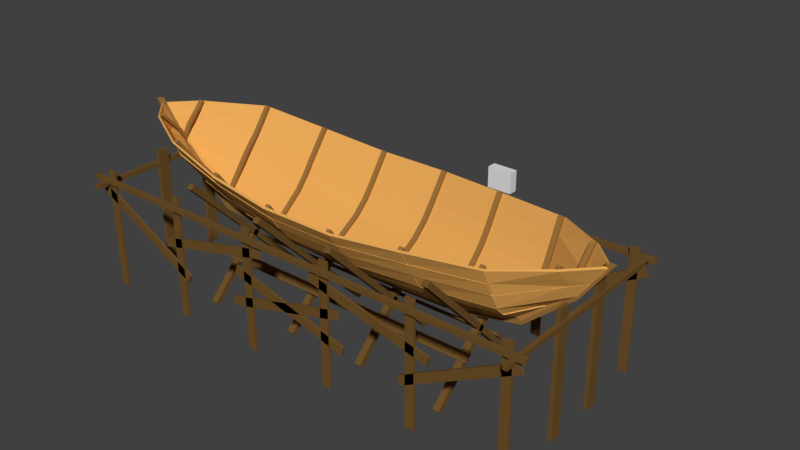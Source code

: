 # Source: ship.blend  (saved by Blender 2.78.0; exported with 4.5.12 LTS)
import bpy
from mathutils import Matrix  # noqa: F401  (used for matrix-valued properties, if any)

bpy.ops.wm.read_factory_settings(use_empty=True)
scene = bpy.context.scene
scene.name = 'Scene'

# ---- collections
col_collection_1 = bpy.data.collections.new('Collection 1'); scene.collection.children.link(col_collection_1)
col_collection_2 = bpy.data.collections.new('Collection 2'); scene.collection.children.link(col_collection_2)
col_collection_3 = bpy.data.collections.new('Collection 3'); scene.collection.children.link(col_collection_3)

# ---- materials (node trees are filled in below, after node groups)
mat_wooddark = bpy.data.materials.new('woodDark')
mat_wooddark.alpha_threshold = 0.0
mat_wooddark.diffuse_color = (0.1626, 0.08604, 0.02448, 1.0)
mat_wooddark.roughness = 0.5
mat_woodmid = bpy.data.materials.new('woodMid')
mat_woodmid.alpha_threshold = 0.0
mat_woodmid.diffuse_color = (0.3185, 0.1648, 0.04384, 1.0)
mat_woodmid.roughness = 0.5
mat_woodlight = bpy.data.materials.new('woodLight')
mat_woodlight.alpha_threshold = 0.0
mat_woodlight.diffuse_color = (0.8, 0.4048, 0.1004, 1.0)
mat_woodlight.roughness = 0.5

# ---- material node trees
mat_wooddark.use_nodes = True; mat_wooddark.node_tree.nodes.clear()
_N = mat_wooddark.node_tree.nodes; _L = mat_wooddark.node_tree.links
n0 = _N.new('ShaderNodeOutputMaterial'); n0.name = 'Material Output'; n0.location = (300, 300)
n1 = _N.new('ShaderNodeBsdfDiffuse'); n1.name = 'Diffuse BSDF'; n1.location = (10, 300)
n1.inputs[0].default_value = (0.1626, 0.08605, 0.02448, 1.0)
_L.new(n1.outputs[0], n0.inputs[0])
n0.is_active_output = True
mat_woodmid.use_nodes = True; mat_woodmid.node_tree.nodes.clear()
_N = mat_woodmid.node_tree.nodes; _L = mat_woodmid.node_tree.links
n0 = _N.new('ShaderNodeOutputMaterial'); n0.name = 'Material Output'; n0.location = (300, 300)
n1 = _N.new('ShaderNodeBsdfDiffuse'); n1.name = 'Diffuse BSDF'; n1.location = (10, 300)
n1.inputs[0].default_value = (0.3185, 0.1648, 0.04384, 1.0)
_L.new(n1.outputs[0], n0.inputs[0])
n0.is_active_output = True
mat_woodlight.use_nodes = True; mat_woodlight.node_tree.nodes.clear()
_N = mat_woodlight.node_tree.nodes; _L = mat_woodlight.node_tree.links
n0 = _N.new('ShaderNodeOutputMaterial'); n0.name = 'Material Output'; n0.location = (300, 300)
n1 = _N.new('ShaderNodeBsdfDiffuse'); n1.name = 'Diffuse BSDF'; n1.location = (10, 300)
n1.inputs[0].default_value = (0.8, 0.4048, 0.1004, 1.0)
_L.new(n1.outputs[0], n0.inputs[0])
n0.is_active_output = True

# ---- world
world_world = bpy.data.worlds.new('World'); scene.world = world_world
world_world.color = (0.05088, 0.05088, 0.05088)
world_world.use_sun_shadow = False
world_world.sun_shadow_jitter_overblur = 0.0
world_world.cycles.sampling_method = 'MANUAL'

# ---- meshes
me_cube_003 = bpy.data.meshes.new('Cube.003')
me_cube_003.from_pydata([(4.9, 1.975, 0.0), (4.9, 1.975, 2.7), (4.9, 2.025, 0.0), (4.9, 2.025, 2.7), (5.1, 1.975, 0.0), (5.1, 1.975, 2.7), (5.1, 2.025, 0.0), (5.1, 2.025, 2.7), (0.6569, 1.975, 2.352), (3.423, 1.975, 1.687), (0.6569, 2.025, 2.352), (3.423, 2.025, 1.687), (0.6093, 1.975, 2.157), (3.375, 1.975, 1.493), (0.6093, 2.025, 2.157), (3.375, 2.025, 1.493), (2.9, 1.975, 0.0), (2.9, 1.975, 2.7), (2.9, 2.025, 0.0), (2.9, 2.025, 2.7), (3.1, 1.975, 0.0), (3.1, 1.975, 2.7), (3.1, 2.025, 0.0), (3.1, 2.025, 2.7), (5.316, 2.025, 2.185), (2.807, 2.025, 0.8446), (5.316, 1.975, 2.185), (2.807, 1.975, 0.8446), (5.223, 2.025, 2.361), (2.713, 2.025, 1.021), (5.223, 1.975, 2.361), (2.713, 1.975, 1.021), (0.9, 1.975, 0.0), (0.9, 1.975, 2.7), (0.9, 2.025, 0.0), (0.9, 2.025, 2.7), (1.1, 1.975, 0.0), (1.1, 1.975, 2.7), (1.1, 2.025, 0.0), (1.1, 2.025, 2.7), (-1.456, 1.975, 1.054), (1.293, 1.975, 1.785), (-1.456, 2.025, 1.054), (1.293, 2.025, 1.785), (-1.406, 1.975, 0.8608), (1.344, 1.975, 1.592), (-1.406, 2.025, 0.8608), (1.344, 2.025, 1.592), (5.1, 2.312, 2.348), (5.1, 2.384e-07, 2.348), (5.1, 2.312, 2.448), (5.1, 2.384e-07, 2.448), (5.2, 2.312, 2.348), (5.2, 2.384e-07, 2.348), (5.2, 2.312, 2.448), (5.2, 2.384e-07, 2.448), (5.062, 0.4694, 0.0), (5.062, 0.4694, 2.7), (5.062, 0.7306, 0.0), (5.062, 0.7306, 2.7), (5.146, 0.4694, 0.0), (5.146, 0.4694, 2.7), (5.146, 0.7306, 0.0), (5.146, 0.7306, 2.7), (0.0, 2.031, 2.45), (5.406, 2.031, 2.45), (0.0, 2.031, 2.55), (5.406, 2.031, 2.55), (0.0, 2.131, 2.45), (5.406, 2.131, 2.45), (0.0, 2.131, 2.55), (5.406, 2.131, 2.55), (2.927, 1.166, -0.1347), (2.927, -1.638, 2.747), (2.927, 1.255, -0.04695), (2.927, -1.549, 2.835), (3.073, 1.166, -0.1347), (3.073, -1.638, 2.747), (3.073, 1.255, -0.04695), (3.073, -1.549, 2.835), (0.8393, 0.9767, -0.1347), (0.8393, -1.827, 2.747), (0.8393, 1.065, -0.04695), (0.8393, -1.738, 2.835), (0.9847, 0.9767, -0.1347), (0.9847, -1.827, 2.747), (0.9847, 1.065, -0.04695), (0.9847, -1.738, 2.835), (3.188e-24, 0.4062, 0.8159), (3.148, 0.4062, 0.8159), (3.188e-24, 0.4415, 0.8513), (3.148, 0.4415, 0.8513), (3.188e-24, 0.5476, 0.6745), (3.148, 0.5476, 0.6745), (3.188e-24, 0.5829, 0.7098), (3.148, 0.5829, 0.7098)], [], [(0, 1, 3, 2), (2, 3, 7, 6), (6, 7, 5, 4), (4, 5, 1, 0), (2, 6, 4, 0), (7, 3, 1, 5), (15, 11, 9, 13), (10, 11, 15, 14), (10, 14, 12, 8), (12, 13, 9, 8), (14, 15, 13, 12), (8, 9, 11, 10), (16, 17, 19, 18), (18, 19, 23, 22), (22, 23, 21, 20), (20, 21, 17, 16), (18, 22, 20, 16), (23, 19, 17, 21), (29, 25, 27, 31), (29, 28, 24, 25), (31, 30, 28, 29), (27, 26, 30, 31), (24, 28, 30, 26), (25, 24, 26, 27), (32, 33, 35, 34), (34, 35, 39, 38), (38, 39, 37, 36), (36, 37, 33, 32), (34, 38, 36, 32), (39, 35, 33, 37), (47, 43, 41, 45), (42, 43, 47, 46), (42, 46, 44, 40), (44, 45, 41, 40), (46, 47, 45, 44), (40, 41, 43, 42), (48, 49, 51, 50), (50, 51, 55, 54), (54, 55, 53, 52), (52, 53, 49, 48), (50, 54, 52, 48), (55, 51, 49, 53), (56, 57, 59, 58), (58, 59, 63, 62), (62, 63, 61, 60), (60, 61, 57, 56), (58, 62, 60, 56), (63, 59, 57, 61), (64, 65, 67, 66), (66, 67, 71, 70), (70, 71, 69, 68), (68, 69, 65, 64), (66, 70, 68, 64), (71, 67, 65, 69), (72, 73, 75, 74), (74, 75, 79, 78), (78, 79, 77, 76), (76, 77, 73, 72), (74, 78, 76, 72), (79, 75, 73, 77), (80, 81, 83, 82), (82, 83, 87, 86), (86, 87, 85, 84), (84, 85, 81, 80), (82, 86, 84, 80), (87, 83, 81, 85), (88, 89, 91, 90), (90, 91, 95, 94), (94, 95, 93, 92), (92, 93, 89, 88), (90, 94, 92, 88), (95, 91, 89, 93)])
_uv = me_cube_003.uv_layers.new(name='UVMap')
_uv.uv.foreach_set('vector', [0.0, 0.0, 1.0, 0.0, 1.0, 1.0, 0.0, 1.0, 0.0, 0.0, 1.0, 0.0, 1.0, 1.0, 0.0, 1.0, 0.0, 0.0, 1.0, 0.0, 1.0, 1.0, 0.0, 1.0, 0.0, 0.0, 1.0, 0.0, 1.0, 1.0, 0.0, 1.0, 0.0, 0.0, 1.0, 0.0, 1.0, 1.0, 0.0, 1.0, 0.0, 0.0, 1.0, 0.0, 1.0, 1.0, 0.0, 1.0, 0.0, 0.0, 1.0, 0.0, 1.0, 1.0, 0.0, 1.0, 0.0, 0.0, 1.0, 0.0, 1.0, 1.0, 0.0, 1.0, 0.0, 0.0, 1.0, 0.0, 1.0, 1.0, 0.0, 1.0, 0.0, 0.0, 1.0, 0.0, 1.0, 1.0, 0.0, 1.0, 0.0, 0.0, 1.0, 0.0, 1.0, 1.0, 0.0, 1.0, 0.0, 0.0, 1.0, 0.0, 1.0, 1.0, 0.0, 1.0, 0.0, 0.0, 1.0, 0.0, 1.0, 1.0, 0.0, 1.0, 0.0, 0.0, 1.0, 0.0, 1.0, 1.0, 0.0, 1.0, 0.0, 0.0, 1.0, 0.0, 1.0, 1.0, 0.0, 1.0, 0.0, 0.0, 1.0, 0.0, 1.0, 1.0, 0.0, 1.0, 0.0, 0.0, 1.0, 0.0, 1.0, 1.0, 0.0, 1.0, 0.0, 0.0, 1.0, 0.0, 1.0, 1.0, 0.0, 1.0, 0.0, 0.0, 1.0, 0.0, 1.0, 1.0, 0.0, 1.0, 0.0, 0.0, 1.0, 0.0, 1.0, 1.0, 0.0, 1.0, 0.0, 0.0, 1.0, 0.0, 1.0, 1.0, 0.0, 1.0, 0.0, 0.0, 1.0, 0.0, 1.0, 1.0, 0.0, 1.0, 0.0, 0.0, 1.0, 0.0, 1.0, 1.0, 0.0, 1.0, 0.0, 0.0, 1.0, 0.0, 1.0, 1.0, 0.0, 1.0, 0.0, 0.0, 1.0, 0.0, 1.0, 1.0, 0.0, 1.0, 0.0, 0.0, 1.0, 0.0, 1.0, 1.0, 0.0, 1.0, 0.0, 0.0, 1.0, 0.0, 1.0, 1.0, 0.0, 1.0, 0.0, 0.0, 1.0, 0.0, 1.0, 1.0, 0.0, 1.0, 0.0, 0.0, 1.0, 0.0, 1.0, 1.0, 0.0, 1.0, 0.0, 0.0, 1.0, 0.0, 1.0, 1.0, 0.0, 1.0, 0.0, 0.0, 1.0, 0.0, 1.0, 1.0, 0.0, 1.0, 0.0, 0.0, 1.0, 0.0, 1.0, 1.0, 0.0, 1.0, 0.0, 0.0, 1.0, 0.0, 1.0, 1.0, 0.0, 1.0, 0.0, 0.0, 1.0, 0.0, 1.0, 1.0, 0.0, 1.0, 0.0, 0.0, 1.0, 0.0, 1.0, 1.0, 0.0, 1.0, 0.0, 0.0, 1.0, 0.0, 1.0, 1.0, 0.0, 1.0, 0.0, 0.0, 1.0, 0.0, 1.0, 1.0, 0.0, 1.0, 0.0, 0.0, 1.0, 0.0, 1.0, 1.0, 0.0, 1.0, 0.0, 0.0, 1.0, 0.0, 1.0, 1.0, 0.0, 1.0, 0.0, 0.0, 1.0, 0.0, 1.0, 1.0, 0.0, 1.0, 0.0, 0.0, 1.0, 0.0, 1.0, 1.0, 0.0, 1.0, 0.0, 0.0, 1.0, 0.0, 1.0, 1.0, 0.0, 1.0, 0.0, 0.0, 1.0, 0.0, 1.0, 1.0, 0.0, 1.0, 0.0, 0.0, 1.0, 0.0, 1.0, 1.0, 0.0, 1.0, 0.0, 0.0, 1.0, 0.0, 1.0, 1.0, 0.0, 1.0, 0.0, 0.0, 1.0, 0.0, 1.0, 1.0, 0.0, 1.0, 0.0, 0.0, 1.0, 0.0, 1.0, 1.0, 0.0, 1.0, 0.0, 0.0, 1.0, 0.0, 1.0, 1.0, 0.0, 1.0, 0.0, 0.0, 1.0, 0.0, 1.0, 1.0, 0.0, 1.0, 0.0, 0.0, 1.0, 0.0, 1.0, 1.0, 0.0, 1.0, 0.0, 0.0, 1.0, 0.0, 1.0, 1.0, 0.0, 1.0, 0.0, 0.0, 1.0, 0.0, 1.0, 1.0, 0.0, 1.0, 0.0, 0.0, 1.0, 0.0, 1.0, 1.0, 0.0, 1.0, 0.0, 0.0, 1.0, 0.0, 1.0, 1.0, 0.0, 1.0, 0.0, 0.0, 1.0, 0.0, 1.0, 1.0, 0.0, 1.0, 0.0, 0.0, 1.0, 0.0, 1.0, 1.0, 0.0, 1.0, 0.0, 0.0, 1.0, 0.0, 1.0, 1.0, 0.0, 1.0, 0.0, 0.0, 1.0, 0.0, 1.0, 1.0, 0.0, 1.0, 0.0, 0.0, 1.0, 0.0, 1.0, 1.0, 0.0, 1.0, 0.0, 0.0, 1.0, 0.0, 1.0, 1.0, 0.0, 1.0, 0.0, 0.0, 1.0, 0.0, 1.0, 1.0, 0.0, 1.0, 0.0, 0.0, 1.0, 0.0, 1.0, 1.0, 0.0, 1.0, 0.0, 0.0, 1.0, 0.0, 1.0, 1.0, 0.0, 1.0, 0.0, 0.0, 1.0, 0.0, 1.0, 1.0, 0.0, 1.0, 0.0, 0.0, 1.0, 0.0, 1.0, 1.0, 0.0, 1.0, 0.0, 0.0, 1.0, 0.0, 1.0, 1.0, 0.0, 1.0, 0.0, 0.0, 1.0, 0.0, 1.0, 1.0, 0.0, 1.0, 0.0, 0.0, 1.0, 0.0, 1.0, 1.0, 0.0, 1.0, 0.0, 0.0, 1.0, 0.0, 1.0, 1.0, 0.0, 1.0, 0.0, 0.0, 1.0, 0.0, 1.0, 1.0, 0.0, 1.0, 0.0, 0.0, 1.0, 0.0, 1.0, 1.0, 0.0, 1.0, 0.0, 0.0, 1.0, 0.0, 1.0, 1.0, 0.0, 1.0])
me_cube_003.materials.append(mat_wooddark)
me_cube_003.use_remesh_preserve_volume = False
me_cube_003.use_remesh_preserve_attributes = False
me_cube_003.use_mirror_vertex_groups = False
me_cube_003.update()
me_cube_002 = bpy.data.meshes.new('Cube.002')
me_cube_002.from_pydata([(-1.0, -1.0, -1.0), (-1.0, -1.0, 1.0), (-1.0, 1.0, -1.0), (-1.0, 1.0, 1.0), (1.0, -1.0, -1.0), (1.0, -1.0, 1.0), (1.0, 1.0, -1.0), (1.0, 1.0, 1.0)], [], [(0, 1, 3, 2), (2, 3, 7, 6), (6, 7, 5, 4), (4, 5, 1, 0), (2, 6, 4, 0), (7, 3, 1, 5)])
me_cube_002.use_remesh_preserve_volume = False
me_cube_002.use_remesh_preserve_attributes = False
me_cube_002.use_mirror_vertex_groups = False
me_cube_002.update()
me_cube_001 = bpy.data.meshes.new('Cube.001')
me_cube_001.from_pydata([(-1.0, -1.0, -1.0), (-1.0, -1.0, 1.0), (-1.0, 1.0, -1.0), (-1.0, 1.0, 1.0), (1.0, -1.0, -1.0), (1.0, -1.0, 1.0), (1.0, 1.0, -1.0), (1.0, 1.0, 1.0)], [], [(0, 1, 3, 2), (2, 3, 7, 6), (6, 7, 5, 4), (4, 5, 1, 0), (2, 6, 4, 0), (7, 3, 1, 5)])
me_cube_001.use_remesh_preserve_volume = False
me_cube_001.use_remesh_preserve_attributes = False
me_cube_001.use_mirror_vertex_groups = False
me_cube_001.update()
me_plane_003 = bpy.data.meshes.new('Plane.003')
me_plane_003.from_pydata([(-5.665, -0.05, 3.872), (-2.175, -0.05, 1.668), (-3.608, -0.05, 1.816), (-0.5914, -0.05, 1.592), (1.064, -0.05, 1.587), (2.611, -0.05, 1.623), (4.132, -0.05, 1.934), (5.845, -0.05, 3.72), (-4.951, -0.05, 2.928), (5.227, -0.05, 2.874), (-5.542, -0.05, 3.872), (-2.138, -0.05, 1.746), (-3.546, -0.05, 1.894), (-0.5812, -0.05, 1.67), (1.046, -0.05, 1.665), (2.567, -0.05, 1.701), (4.061, -0.05, 2.012), (5.704, -0.05, 3.722), (-4.865, -0.05, 3.006), (5.139, -0.05, 2.952), (-5.665, 0.05, 3.872), (-2.175, 0.05, 1.668), (-3.608, 0.05, 1.816), (-0.5914, 0.05, 1.592), (1.064, 0.05, 1.587), (2.611, 0.05, 1.623), (4.132, 0.05, 1.934), (5.845, 0.05, 3.72), (-4.951, 0.05, 2.928), (5.227, 0.05, 2.874), (-5.542, 0.05, 3.872), (-2.117, 0.05, 1.749), (-3.538, 0.05, 1.936), (-0.5812, 0.05, 1.67), (1.046, 0.05, 1.665), (2.517, 0.05, 1.736), (4.02, 0.05, 2.055), (5.704, 0.05, 3.722), (-4.844, 0.05, 3.032), (5.139, 0.05, 2.952)], [], [(4, 14, 13, 3), (1, 11, 12, 2), (2, 12, 18, 8), (5, 15, 14, 4), (8, 18, 10, 0), (6, 9, 19, 16), (6, 16, 15, 5), (3, 13, 11, 1), (9, 7, 17, 19), (24, 23, 33, 34), (21, 22, 32, 31), (22, 28, 38, 32), (25, 24, 34, 35), (28, 20, 30, 38), (26, 36, 39, 29), (26, 25, 35, 36), (23, 21, 31, 33), (29, 39, 37, 27), (9, 29, 27, 7), (15, 16, 36, 35), (2, 8, 28, 22), (1, 2, 22, 21), (17, 37, 39, 19), (6, 26, 29, 9), (8, 0, 20, 28), (18, 12, 32, 38), (12, 11, 31, 32), (0, 10, 30, 20), (3, 1, 21, 23), (19, 39, 36, 16), (10, 18, 38, 30), (4, 3, 23, 24), (11, 13, 33, 31), (5, 4, 24, 25), (13, 14, 34, 33), (7, 27, 37, 17), (6, 5, 25, 26), (14, 15, 35, 34)])
_uv = me_plane_003.uv_layers.new(name='UVMap')
_uv.uv.foreach_set('vector', [0.0, 0.0, 1.0, 0.0, 1.0, 1.0, 0.0, 1.0, 0.0, 0.0, 1.0, 0.0, 1.0, 1.0, 0.0, 1.0, 0.0, 0.0, 1.0, 0.0, 1.0, 1.0, 0.0, 1.0, 0.0, 0.0, 1.0, 0.0, 1.0, 1.0, 0.0, 1.0, 0.0, 0.0, 1.0, 0.0, 1.0, 1.0, 0.0, 1.0, 0.0, 0.0, 1.0, 0.0, 1.0, 1.0, 0.0, 1.0, 0.0, 0.0, 1.0, 0.0, 1.0, 1.0, 0.0, 1.0, 0.0, 0.0, 1.0, 0.0, 1.0, 1.0, 0.0, 1.0, 0.0, 0.0, 1.0, 0.0, 1.0, 1.0, 0.0, 1.0, 0.0, 0.0, 1.0, 0.0, 1.0, 1.0, 0.0, 1.0, 0.0, 0.0, 1.0, 0.0, 1.0, 1.0, 0.0, 1.0, 0.0, 0.0, 1.0, 0.0, 1.0, 1.0, 0.0, 1.0, 0.0, 0.0, 1.0, 0.0, 1.0, 1.0, 0.0, 1.0, 0.0, 0.0, 1.0, 0.0, 1.0, 1.0, 0.0, 1.0, 0.0, 0.0, 1.0, 0.0, 1.0, 1.0, 0.0, 1.0, 0.0, 0.0, 1.0, 0.0, 1.0, 1.0, 0.0, 1.0, 0.0, 0.0, 1.0, 0.0, 1.0, 1.0, 0.0, 1.0, 0.0, 0.0, 1.0, 0.0, 1.0, 1.0, 0.0, 1.0, 0.0, 0.0, 1.0, 0.0, 1.0, 1.0, 0.0, 1.0, 0.0, 0.0, 1.0, 0.0, 1.0, 1.0, 0.0, 1.0, 0.0, 0.0, 1.0, 0.0, 1.0, 1.0, 0.0, 1.0, 0.0, 0.0, 1.0, 0.0, 1.0, 1.0, 0.0, 1.0, 0.0, 0.0, 1.0, 0.0, 1.0, 1.0, 0.0, 1.0, 0.0, 0.0, 1.0, 0.0, 1.0, 1.0, 0.0, 1.0, 0.0, 0.0, 1.0, 0.0, 1.0, 1.0, 0.0, 1.0, 0.0, 0.0, 1.0, 0.0, 1.0, 1.0, 0.0, 1.0, 0.0, 0.0, 1.0, 0.0, 1.0, 1.0, 0.0, 1.0, 0.0, 0.0, 1.0, 0.0, 1.0, 1.0, 0.0, 1.0, 0.0, 0.0, 1.0, 0.0, 1.0, 1.0, 0.0, 1.0, 0.0, 0.0, 1.0, 0.0, 1.0, 1.0, 0.0, 1.0, 0.0, 0.0, 1.0, 0.0, 1.0, 1.0, 0.0, 1.0, 0.0, 0.0, 1.0, 0.0, 1.0, 1.0, 0.0, 1.0, 0.0, 0.0, 1.0, 0.0, 1.0, 1.0, 0.0, 1.0, 0.0, 0.0, 1.0, 0.0, 1.0, 1.0, 0.0, 1.0, 0.0, 0.0, 1.0, 0.0, 1.0, 1.0, 0.0, 1.0, 0.0, 0.0, 1.0, 0.0, 1.0, 1.0, 0.0, 1.0, 0.0, 0.0, 1.0, 0.0, 1.0, 1.0, 0.0, 1.0, 0.0, 0.0, 1.0, 0.0, 1.0, 1.0, 0.0, 1.0])
me_plane_003.materials.append(mat_woodmid)
me_plane_003.use_remesh_preserve_volume = False
me_plane_003.use_remesh_preserve_attributes = False
me_plane_003.use_mirror_vertex_groups = False
me_plane_003.update()
me_plane_001 = bpy.data.meshes.new('Plane.001')
me_plane_001.from_pydata([(-3.6, 0.7664, 3.107), (-2.154, 0.9417, 2.703), (-2.154, 0.6952, 2.409), (-3.6, 0.6018, 2.919), (-5.519, 0.0, 3.792), (-3.6, 0.1128, 2.268), (-2.154, 0.2467, 2.04), (-2.154, 0.0, 1.672), (-3.6, 0.0, 1.858), (-3.6, 0.8973, 3.246), (-2.154, 1.15, 3.006), (-3.6, 1.306, 3.791), (-2.154, 1.572, 3.567), (-0.5914, 1.077, 2.546), (-0.5914, 0.7793, 2.267), (-0.5914, 0.2188, 1.925), (-0.5914, 0.0, 1.612), (-0.5914, 1.312, 2.856), (-0.5914, 1.699, 3.418), (1.064, 1.083, 2.547), (1.064, 0.7836, 2.267), (1.064, 0.2201, 1.926), (1.064, 0.0, 1.613), (1.064, 1.319, 2.856), (1.064, 1.709, 3.418), (2.561, 0.9462, 2.576), (2.561, 0.6849, 2.289), (2.561, 0.2053, 1.957), (2.561, 0.0, 1.659), (2.561, 1.153, 2.895), (2.561, 1.493, 3.492), (4.091, 0.7826, 2.643), (4.091, 0.5665, 2.426), (4.091, 0.1698, 2.204), (4.091, 0.0, 1.978), (4.091, 0.9538, 2.97), (4.091, 1.235, 3.575), (5.729, 0.0, 3.68), (-4.93, 0.2297, 3.428), (-4.93, 0.1528, 3.338), (-4.93, 0.01425, 3.1), (-4.93, 0.0, 2.954), (-4.93, 0.3521, 3.552), (-4.93, 0.5839, 3.801), (5.139, 0.1528, 3.213), (5.139, 0.2297, 3.3), (5.139, 0.01425, 2.992), (5.139, 0.0, 2.874), (5.139, 0.3521, 3.42), (5.139, 0.5839, 3.665), (-3.5, 0.7664, 3.107), (-2.054, 0.9417, 2.703), (-2.054, 0.6952, 2.409), (-3.5, 0.6018, 2.919), (-5.419, 0.0, 3.792), (-3.5, 0.1128, 2.268), (-2.054, 0.2467, 2.04), (-2.054, 0.0, 1.672), (-3.5, 0.0, 1.858), (-3.5, 0.8973, 3.246), (-2.054, 1.15, 3.006), (-3.5, 1.306, 3.791), (-2.054, 1.572, 3.567), (-0.4914, 1.077, 2.546), (-0.4914, 0.7793, 2.267), (-0.4914, 0.2188, 1.925), (-0.4914, 0.0, 1.612), (-0.4914, 1.312, 2.856), (-0.4914, 1.699, 3.418), (0.9645, 1.083, 2.547), (0.9645, 0.7836, 2.267), (0.9645, 0.2201, 1.926), (0.9645, 0.0, 1.613), (0.9645, 1.319, 2.856), (0.9645, 1.709, 3.418), (2.461, 0.9462, 2.576), (2.461, 0.6849, 2.289), (2.461, 0.2053, 1.957), (2.461, 0.0, 1.659), (2.461, 1.153, 2.895), (2.461, 1.493, 3.492), (3.991, 0.7826, 2.643), (3.991, 0.5665, 2.426), (3.991, 0.1698, 2.204), (3.991, 0.0, 1.978), (3.991, 0.9538, 2.97), (3.991, 1.235, 3.575), (5.629, 0.0, 3.68), (-4.83, 0.2297, 3.428), (-4.83, 0.1528, 3.338), (-4.83, 0.01425, 3.1), (-4.83, 0.0, 2.954), (-4.83, 0.3521, 3.552), (-4.83, 0.5839, 3.801), (5.039, 0.1528, 3.213), (5.039, 0.2297, 3.3), (5.039, 0.01425, 2.992), (5.039, 0.0, 2.874), (5.039, 0.3521, 3.42), (5.039, 0.5839, 3.665), (-3.6, 0.7156, 3.147), (-2.154, 0.8909, 2.742), (-2.154, 0.6444, 2.449), (-3.6, 0.551, 2.959), (-5.519, 0.0, 3.832), (-3.6, 0.06203, 2.307), (-2.154, 0.196, 2.079), (-2.154, 0.0, 1.767), (-3.6, 0.0, 2.072), (-3.6, 0.8465, 3.285), (-2.154, 1.1, 3.046), (-3.6, 1.255, 3.83), (-2.154, 1.521, 3.607), (-0.5914, 1.026, 2.586), (-0.5914, 0.7285, 2.307), (-0.5914, 0.1681, 1.965), (-0.5914, 0.0, 1.708), (-0.5914, 1.261, 2.895), (-0.5914, 1.649, 3.458), (1.064, 1.032, 2.586), (1.064, 0.7329, 2.307), (1.064, 0.1693, 1.965), (1.064, 0.0, 1.715), (1.064, 1.269, 2.895), (1.064, 1.658, 3.458), (2.561, 0.8954, 2.616), (2.561, 0.6341, 2.329), (2.561, 0.1546, 1.997), (2.561, 0.0, 1.761), (2.561, 1.102, 2.935), (2.561, 1.443, 3.531), (4.091, 0.7318, 2.683), (4.091, 0.5157, 2.466), (4.091, 0.1191, 2.244), (4.091, 0.0, 2.072), (4.091, 0.903, 3.01), (4.091, 1.184, 3.615), (5.729, 0.0, 3.72), (-4.93, 0.1789, 3.467), (-4.93, 0.102, 3.378), (-4.93, 0.0, 3.185), (-4.93, 0.0, 2.994), (-4.93, 0.3013, 3.592), (-4.93, 0.5332, 3.841), (5.139, 0.102, 3.253), (5.139, 0.1789, 3.339), (5.139, 0.0, 3.032), (5.139, 0.0, 2.914), (5.139, 0.3013, 3.46), (5.139, 0.5332, 3.704), (-3.5, 0.7156, 3.147), (-2.054, 0.8909, 2.742), (-2.054, 0.6444, 2.449), (-3.5, 0.551, 2.959), (-5.419, 0.0, 3.832), (-3.5, 0.06203, 2.307), (-2.054, 0.196, 2.079), (-2.054, 0.0, 1.767), (-3.5, 0.0, 2.072), (-3.5, 0.8465, 3.285), (-2.054, 1.1, 3.046), (-3.5, 1.255, 3.83), (-2.054, 1.521, 3.607), (-0.4914, 1.026, 2.586), (-0.4914, 0.7285, 2.307), (-0.4914, 0.1681, 1.965), (-0.4914, 0.0, 1.708), (-0.4914, 1.261, 2.895), (-0.4914, 1.649, 3.458), (0.9645, 1.032, 2.586), (0.9645, 0.7329, 2.307), (0.9645, 0.1693, 1.965), (0.9645, 0.0, 1.715), (0.9645, 1.269, 2.895), (0.9645, 1.658, 3.458), (2.461, 0.8954, 2.616), (2.461, 0.6341, 2.329), (2.461, 0.1546, 1.997), (2.461, 0.0, 1.761), (2.461, 1.102, 2.935), (2.461, 1.443, 3.531), (3.991, 0.7318, 2.683), (3.991, 0.5157, 2.466), (3.991, 0.1191, 2.244), (3.991, 0.0, 2.072), (3.991, 0.903, 3.01), (3.991, 1.184, 3.615), (5.629, 0.0, 3.72), (-4.83, 0.1789, 3.467), (-4.83, 0.102, 3.378), (-4.83, 0.0, 3.185), (-4.83, 0.0, 2.994), (-4.83, 0.3013, 3.592), (-4.83, 0.5332, 3.841), (5.039, 0.102, 3.253), (5.039, 0.1789, 3.339), (5.039, 0.0, 3.032), (5.039, 0.0, 2.914), (5.039, 0.3013, 3.46), (5.039, 0.5332, 3.704)], [], [(44, 94, 95, 45), (29, 25, 75, 79), (1, 51, 52, 2), (47, 97, 96, 46), (26, 27, 77, 76), (13, 63, 64, 14), (45, 95, 98, 48), (30, 29, 79, 80), (15, 65, 66, 16), (46, 96, 94, 44), (31, 32, 82, 81), (17, 67, 63, 13), (48, 98, 99, 49), (33, 34, 84, 83), (14, 64, 65, 15), (11, 61, 59, 9), (35, 31, 81, 85), (18, 68, 67, 17), (12, 62, 60, 10), (32, 33, 83, 82), (19, 20, 70, 69), (9, 59, 50, 0), (36, 35, 85, 86), (21, 22, 72, 71), (10, 60, 51, 1), (38, 88, 89, 39), (23, 19, 69, 73), (3, 53, 55, 5), (40, 90, 91, 41), (20, 21, 71, 70), (2, 52, 56, 6), (42, 92, 88, 38), (24, 23, 73, 74), (5, 55, 58, 8), (39, 89, 90, 40), (25, 26, 76, 75), (6, 56, 57, 7), (43, 93, 92, 42), (27, 28, 78, 77), (0, 50, 53, 3), (144, 145, 195, 194), (129, 179, 175, 125), (101, 102, 152, 151), (147, 146, 196, 197), (126, 176, 177, 127), (113, 114, 164, 163), (145, 148, 198, 195), (130, 180, 179, 129), (115, 116, 166, 165), (146, 144, 194, 196), (131, 181, 182, 132), (117, 113, 163, 167), (148, 149, 199, 198), (133, 183, 184, 134), (114, 115, 165, 164), (111, 109, 159, 161), (135, 185, 181, 131), (118, 117, 167, 168), (112, 110, 160, 162), (132, 182, 183, 133), (119, 169, 170, 120), (109, 100, 150, 159), (136, 186, 185, 135), (121, 171, 172, 122), (110, 101, 151, 160), (138, 139, 189, 188), (123, 173, 169, 119), (103, 105, 155, 153), (140, 141, 191, 190), (120, 170, 171, 121), (102, 106, 156, 152), (142, 138, 188, 192), (124, 174, 173, 123), (105, 108, 158, 155), (139, 140, 190, 189), (125, 175, 176, 126), (106, 107, 157, 156), (143, 142, 192, 193), (127, 177, 178, 128), (100, 103, 153, 150), (45, 145, 144, 44), (2, 102, 101, 1), (75, 175, 179, 79), (46, 146, 147, 47), (14, 114, 113, 13), (77, 177, 176, 76), (48, 148, 145, 45), (16, 116, 115, 15), (79, 179, 180, 80), (44, 144, 146, 46), (13, 113, 117, 17), (82, 182, 181, 81), (49, 149, 148, 48), (15, 115, 114, 14), (84, 184, 183, 83), (61, 161, 159, 59), (17, 117, 118, 18), (80, 180, 130, 30), (81, 181, 185, 85), (62, 162, 160, 60), (19, 119, 120, 20), (83, 183, 182, 82), (59, 159, 150, 50), (21, 121, 122, 22), (85, 185, 186, 86), (60, 160, 151, 51), (23, 123, 119, 19), (88, 188, 189, 89), (53, 153, 155, 55), (20, 120, 121, 21), (74, 174, 124, 24), (90, 190, 191, 91), (52, 152, 156, 56), (24, 124, 123, 23), (92, 192, 188, 88), (55, 155, 158, 58), (25, 125, 126, 26), (99, 199, 149, 49), (89, 189, 190, 90), (56, 156, 157, 57), (27, 127, 128, 28), (43, 143, 193, 93), (93, 193, 192, 92), (50, 150, 153, 53), (29, 129, 125, 25), (94, 194, 195, 95), (51, 151, 152, 52), (26, 126, 127, 27), (37, 87, 187, 137), (97, 197, 196, 96), (63, 163, 164, 64), (30, 130, 129, 29), (4, 54, 154, 104), (11, 111, 161, 61), (95, 195, 198, 98), (65, 165, 166, 66), (31, 131, 132, 32), (96, 196, 194, 94), (67, 167, 163, 63), (33, 133, 134, 34), (9, 109, 111, 11), (18, 118, 168, 68), (98, 198, 199, 99), (64, 164, 165, 65), (35, 135, 131, 31), (10, 110, 112, 12), (68, 168, 167, 67), (32, 132, 133, 33), (0, 100, 109, 9), (12, 112, 162, 62), (70, 170, 169, 69), (36, 136, 135, 35), (1, 101, 110, 10), (72, 172, 171, 71), (39, 139, 138, 38), (5, 105, 103, 3), (69, 169, 173, 73), (41, 141, 140, 40), (6, 106, 102, 2), (71, 171, 170, 70), (38, 138, 142, 42), (8, 108, 105, 5), (86, 186, 136, 36), (73, 173, 174, 74), (40, 140, 139, 39), (7, 107, 106, 6), (76, 176, 175, 75), (42, 142, 143, 43), (3, 103, 100, 0), (78, 178, 177, 77)])
_uv = me_plane_001.uv_layers.new(name='UVMap')
_uv.uv.foreach_set('vector', [0.3462, 0.1862, 0.349, 0.1865, 0.3467, 0.2086, 0.3451, 0.2085, 0.1904, 0.6076, 0.1854, 0.4983, 0.1898, 0.4981, 0.1967, 0.6073, 0.2533, 0.5264, 0.2489, 0.5266, 0.2434, 0.4192, 0.2492, 0.419, 0.3623, 0.0001757, 0.3937, 0.04352, 0.3635, 0.09408, 0.3467, 0.08669, 0.1784, 0.3858, 0.1647, 0.1301, 0.1702, 0.1296, 0.1845, 0.3855, 0.1065, 0.5573, 0.1019, 0.557, 0.1072, 0.4396, 0.1137, 0.44, 0.3451, 0.2085, 0.3467, 0.2086, 0.3446, 0.2467, 0.341, 0.2467, 0.2052, 0.9554, 0.1904, 0.6076, 0.1967, 0.6073, 0.2131, 0.9502, 0.1299, 0.1347, 0.1237, 0.1342, 0.1339, 0.0001757, 0.1466, 0.01756, 0.3467, 0.08669, 0.3635, 0.09408, 0.349, 0.1865, 0.3462, 0.1862, 0.4034, 0.3496, 0.4035, 0.2731, 0.4085, 0.2731, 0.4075, 0.3496, 0.1014, 0.6652, 0.09533, 0.6649, 0.1019, 0.557, 0.1065, 0.5573, 0.341, 0.2467, 0.3446, 0.2467, 0.3335, 0.3632, 0.3282, 0.3696, 0.4045, 0.1003, 0.4079, 0.0001757, 0.4232, 0.02109, 0.4099, 0.1008, 0.1137, 0.44, 0.1072, 0.4396, 0.1237, 0.1342, 0.1299, 0.1347, 0.3279, 0.9711, 0.3214, 0.9671, 0.314, 0.6746, 0.3186, 0.6745, 0.4012, 0.4614, 0.4034, 0.3496, 0.4075, 0.3496, 0.408, 0.4614, 0.08192, 0.9805, 0.07461, 0.9846, 0.09533, 0.6649, 0.1014, 0.6652, 0.2784, 0.975, 0.2709, 0.9707, 0.2526, 0.6274, 0.2588, 0.6272, 0.4035, 0.2731, 0.4045, 0.1003, 0.4099, 0.1008, 0.4085, 0.2731, 0.0413, 0.5597, 0.03374, 0.4414, 0.04025, 0.441, 0.04585, 0.5594, 0.3186, 0.6745, 0.314, 0.6746, 0.3147, 0.6471, 0.3168, 0.6471, 0.394, 0.821, 0.4012, 0.4614, 0.408, 0.4614, 0.4034, 0.8159, 0.01682, 0.1329, 0.0001757, 0.01769, 0.01251, 0.0001757, 0.02283, 0.1324, 0.2588, 0.6272, 0.2526, 0.6274, 0.2489, 0.5266, 0.2533, 0.5264, 0.4717, 0.2114, 0.4703, 0.2114, 0.4687, 0.1901, 0.4698, 0.19, 0.04659, 0.6683, 0.0413, 0.5597, 0.04585, 0.5594, 0.05274, 0.668, 0.3178, 0.6019, 0.3121, 0.602, 0.3047, 0.1777, 0.3104, 0.1776, 0.4703, 0.09776, 0.4541, 0.1036, 0.4236, 0.03703, 0.4543, 0.0001757, 0.03374, 0.4414, 0.01682, 0.1329, 0.02283, 0.1324, 0.04025, 0.441, 0.2492, 0.419, 0.2434, 0.4192, 0.2327, 0.176, 0.2382, 0.1757, 0.4758, 0.2485, 0.4722, 0.2485, 0.4703, 0.2114, 0.4717, 0.2114, 0.06693, 0.9854, 0.04659, 0.6683, 0.05274, 0.668, 0.07426, 0.9895, 0.3104, 0.1776, 0.3047, 0.1777, 0.2788, 0.01913, 0.3043, 0.0001757, 0.4698, 0.19, 0.4687, 0.1901, 0.4541, 0.1036, 0.4703, 0.09776, 0.1854, 0.4983, 0.1784, 0.3858, 0.1845, 0.3855, 0.1898, 0.4981, 0.2382, 0.1757, 0.2327, 0.176, 0.2137, 0.01757, 0.2276, 0.0001757, 0.4881, 0.3671, 0.483, 0.3612, 0.4722, 0.2485, 0.4758, 0.2485, 0.1647, 0.1301, 0.147, 0.0191, 0.1603, 0.0001757, 0.1702, 0.1296, 0.3168, 0.6471, 0.3147, 0.6471, 0.3121, 0.602, 0.3178, 0.6019, 0.3491, 0.1869, 0.3468, 0.2075, 0.3453, 0.2073, 0.3463, 0.1867, 0.1972, 0.6105, 0.1904, 0.6108, 0.1853, 0.4984, 0.1899, 0.4981, 0.2489, 0.5267, 0.2432, 0.416, 0.2492, 0.4157, 0.2533, 0.5265, 0.3626, 0.05679, 0.3599, 0.1019, 0.3515, 0.1029, 0.3623, 0.06754, 0.1844, 0.3806, 0.178, 0.381, 0.164, 0.1254, 0.1697, 0.1252, 0.1019, 0.5557, 0.1073, 0.4329, 0.1143, 0.4333, 0.1066, 0.5559, 0.3468, 0.2075, 0.3449, 0.2452, 0.3414, 0.2445, 0.3453, 0.2073, 0.2133, 0.9674, 0.2092, 0.956, 0.1904, 0.6108, 0.1972, 0.6105, 0.1243, 0.1288, 0.1339, 0.04899, 0.1353, 0.04449, 0.1305, 0.1291, 0.3599, 0.1019, 0.3491, 0.1869, 0.3463, 0.1867, 0.3515, 0.1029, 0.4076, 0.3503, 0.4033, 0.3503, 0.4032, 0.2674, 0.4088, 0.2675, 0.09523, 0.6659, 0.1019, 0.5557, 0.1066, 0.5559, 0.1016, 0.6663, 0.3449, 0.2452, 0.3323, 0.3819, 0.3313, 0.3652, 0.3414, 0.2445, 0.4097, 0.09484, 0.4056, 0.09521, 0.4111, 0.05258, 0.4079, 0.04664, 0.1073, 0.4329, 0.1243, 0.1288, 0.1305, 0.1291, 0.1143, 0.4333, 0.3217, 0.9799, 0.3139, 0.6745, 0.3185, 0.6744, 0.325, 0.9697, 0.4084, 0.4672, 0.4008, 0.4671, 0.4033, 0.3503, 0.4076, 0.3503, 0.07791, 0.984, 0.09523, 0.6659, 0.1016, 0.6663, 0.08085, 0.9949, 0.2716, 0.9848, 0.2524, 0.6284, 0.2589, 0.628, 0.2751, 0.9736, 0.4088, 0.2675, 0.4032, 0.2674, 0.4056, 0.09521, 0.4097, 0.09484, 0.04585, 0.558, 0.04113, 0.5583, 0.03309, 0.4346, 0.04014, 0.4342, 0.3139, 0.6745, 0.3147, 0.6464, 0.3168, 0.6464, 0.3185, 0.6744, 0.402, 0.8362, 0.3987, 0.8237, 0.4008, 0.4671, 0.4084, 0.4672, 0.02232, 0.1268, 0.01613, 0.1271, 0.01213, 0.04586, 0.01251, 0.05045, 0.2524, 0.6284, 0.2489, 0.5267, 0.2533, 0.5265, 0.2589, 0.628, 0.4701, 0.2105, 0.4679, 0.1902, 0.4705, 0.19, 0.4716, 0.2104, 0.05283, 0.6689, 0.04643, 0.6694, 0.04113, 0.5583, 0.04585, 0.558, 0.3121, 0.602, 0.3037, 0.1788, 0.3108, 0.1786, 0.3178, 0.6019, 0.4596, 0.1277, 0.449, 0.05293, 0.4543, 0.06049, 0.468, 0.1273, 0.04014, 0.4342, 0.03309, 0.4346, 0.01613, 0.1271, 0.02232, 0.1268, 0.2432, 0.416, 0.2319, 0.1731, 0.2382, 0.1728, 0.2492, 0.4157, 0.4719, 0.2473, 0.4701, 0.2105, 0.4716, 0.2104, 0.4754, 0.2467, 0.07095, 0.9889, 0.06801, 0.9998, 0.04643, 0.6694, 0.05283, 0.6689, 0.3037, 0.1788, 0.3043, 0.1066, 0.3003, 0.1101, 0.3108, 0.1786, 0.4679, 0.1902, 0.4596, 0.1277, 0.468, 0.1273, 0.4705, 0.19, 0.1899, 0.4981, 0.1853, 0.4984, 0.178, 0.381, 0.1844, 0.3806, 0.2319, 0.1731, 0.224, 0.0489, 0.2276, 0.0533, 0.2382, 0.1728, 0.4842, 0.3789, 0.4719, 0.2473, 0.4754, 0.2467, 0.4851, 0.3632, 0.1697, 0.1252, 0.164, 0.1254, 0.1603, 0.04838, 0.1602, 0.05335, 0.3147, 0.6464, 0.3121, 0.602, 0.3178, 0.6019, 0.3168, 0.6464, 0.3451, 0.2085, 0.3468, 0.2075, 0.3491, 0.1869, 0.3462, 0.1862, 0.2492, 0.419, 0.2432, 0.416, 0.2489, 0.5267, 0.2533, 0.5264, 0.1898, 0.4981, 0.1853, 0.4984, 0.1904, 0.6108, 0.1967, 0.6073, 0.3467, 0.08669, 0.3599, 0.1019, 0.3626, 0.05679, 0.3623, 0.0001757, 0.1137, 0.44, 0.1073, 0.4329, 0.1019, 0.5557, 0.1065, 0.5573, 0.1702, 0.1296, 0.164, 0.1254, 0.178, 0.381, 0.1845, 0.3855, 0.341, 0.2467, 0.3449, 0.2452, 0.3468, 0.2075, 0.3451, 0.2085, 0.1466, 0.01756, 0.1339, 0.04899, 0.1243, 0.1288, 0.1299, 0.1347, 0.1967, 0.6073, 0.1904, 0.6108, 0.2092, 0.956, 0.2131, 0.9502, 0.3462, 0.1862, 0.3491, 0.1869, 0.3599, 0.1019, 0.3467, 0.08669, 0.1065, 0.5573, 0.1019, 0.5557, 0.09523, 0.6659, 0.1014, 0.6652, 0.4085, 0.2731, 0.4032, 0.2674, 0.4033, 0.3503, 0.4075, 0.3496, 0.3282, 0.3696, 0.3323, 0.3819, 0.3449, 0.2452, 0.341, 0.2467, 0.1299, 0.1347, 0.1243, 0.1288, 0.1073, 0.4329, 0.1137, 0.44, 0.4232, 0.02109, 0.4111, 0.05258, 0.4056, 0.09521, 0.4099, 0.1008, 0.3214, 0.9671, 0.325, 0.9697, 0.3185, 0.6744, 0.314, 0.6746, 0.1014, 0.6652, 0.09523, 0.6659, 0.07791, 0.984, 0.08192, 0.9805, 0.2131, 0.9502, 0.2092, 0.956, 0.2133, 0.9674, 0.2052, 0.9554, 0.4075, 0.3496, 0.4033, 0.3503, 0.4008, 0.4671, 0.408, 0.4614, 0.2709, 0.9707, 0.2751, 0.9736, 0.2589, 0.628, 0.2526, 0.6274, 0.0413, 0.5597, 0.04585, 0.558, 0.04014, 0.4342, 0.03374, 0.4414, 0.4099, 0.1008, 0.4056, 0.09521, 0.4032, 0.2674, 0.4085, 0.2731, 0.314, 0.6746, 0.3185, 0.6744, 0.3168, 0.6464, 0.3147, 0.6471, 0.01682, 0.1329, 0.02232, 0.1268, 0.01251, 0.05045, 0.0001757, 0.01769, 0.408, 0.4614, 0.4008, 0.4671, 0.3987, 0.8237, 0.4034, 0.8159, 0.2526, 0.6274, 0.2589, 0.628, 0.2533, 0.5265, 0.2489, 0.5266, 0.04659, 0.6683, 0.05283, 0.6689, 0.04585, 0.558, 0.0413, 0.5597, 0.4703, 0.2114, 0.4716, 0.2104, 0.4705, 0.19, 0.4687, 0.1901, 0.3121, 0.602, 0.3178, 0.6019, 0.3108, 0.1786, 0.3047, 0.1777, 0.03374, 0.4414, 0.04014, 0.4342, 0.02232, 0.1268, 0.01682, 0.1329, 0.07426, 0.9895, 0.06801, 0.9998, 0.07095, 0.9889, 0.06693, 0.9854, 0.4541, 0.1036, 0.468, 0.1273, 0.4543, 0.06049, 0.4236, 0.03703, 0.2434, 0.4192, 0.2492, 0.4157, 0.2382, 0.1728, 0.2327, 0.176, 0.06693, 0.9854, 0.07095, 0.9889, 0.05283, 0.6689, 0.04659, 0.6683, 0.4722, 0.2485, 0.4754, 0.2467, 0.4716, 0.2104, 0.4703, 0.2114, 0.3047, 0.1777, 0.3108, 0.1786, 0.3003, 0.1101, 0.2788, 0.01913, 0.1854, 0.4983, 0.1899, 0.4981, 0.1844, 0.3806, 0.1784, 0.3858, 0.3335, 0.3632, 0.3313, 0.3652, 0.3323, 0.3819, 0.3282, 0.3696, 0.4687, 0.1901, 0.4705, 0.19, 0.468, 0.1273, 0.4541, 0.1036, 0.2327, 0.176, 0.2382, 0.1728, 0.2276, 0.0533, 0.2137, 0.01757, 0.1647, 0.1301, 0.1697, 0.1252, 0.1602, 0.05335, 0.147, 0.0191, 0.4881, 0.3671, 0.4842, 0.3789, 0.4851, 0.3632, 0.483, 0.3612, 0.483, 0.3612, 0.4851, 0.3632, 0.4754, 0.2467, 0.4722, 0.2485, 0.3147, 0.6471, 0.3168, 0.6464, 0.3178, 0.6019, 0.3121, 0.602, 0.1904, 0.6076, 0.1972, 0.6105, 0.1899, 0.4981, 0.1854, 0.4983, 0.349, 0.1865, 0.3463, 0.1867, 0.3453, 0.2073, 0.3467, 0.2086, 0.2489, 0.5266, 0.2533, 0.5265, 0.2492, 0.4157, 0.2434, 0.4192, 0.1784, 0.3858, 0.1844, 0.3806, 0.1697, 0.1252, 0.1647, 0.1301, 0.3625, 0.389, 0.3455, 0.389, 0.3455, 0.3822, 0.3625, 0.3822, 0.3937, 0.04352, 0.3623, 0.06754, 0.3515, 0.1029, 0.3635, 0.09408, 0.1019, 0.557, 0.1066, 0.5559, 0.1143, 0.4333, 0.1072, 0.4396, 0.2052, 0.9554, 0.2133, 0.9674, 0.1972, 0.6105, 0.1904, 0.6076, 0.3282, 0.3822, 0.3452, 0.3822, 0.3452, 0.389, 0.3282, 0.389, 0.3279, 0.9711, 0.3217, 0.9799, 0.325, 0.9697, 0.3214, 0.9671, 0.3467, 0.2086, 0.3453, 0.2073, 0.3414, 0.2445, 0.3446, 0.2467, 0.1237, 0.1342, 0.1305, 0.1291, 0.1353, 0.04449, 0.1339, 0.0001757, 0.4034, 0.3496, 0.4076, 0.3503, 0.4088, 0.2675, 0.4035, 0.2731, 0.3635, 0.09408, 0.3515, 0.1029, 0.3463, 0.1867, 0.349, 0.1865, 0.09533, 0.6649, 0.1016, 0.6663, 0.1066, 0.5559, 0.1019, 0.557, 0.4045, 0.1003, 0.4097, 0.09484, 0.4079, 0.04664, 0.4079, 0.0001757, 0.3186, 0.6745, 0.3139, 0.6745, 0.3217, 0.9799, 0.3279, 0.9711, 0.08192, 0.9805, 0.07791, 0.984, 0.08085, 0.9949, 0.07461, 0.9846, 0.3446, 0.2467, 0.3414, 0.2445, 0.3313, 0.3652, 0.3335, 0.3632, 0.1072, 0.4396, 0.1143, 0.4333, 0.1305, 0.1291, 0.1237, 0.1342, 0.4012, 0.4614, 0.4084, 0.4672, 0.4076, 0.3503, 0.4034, 0.3496, 0.2588, 0.6272, 0.2524, 0.6284, 0.2716, 0.9848, 0.2784, 0.975, 0.07461, 0.9846, 0.08085, 0.9949, 0.1016, 0.6663, 0.09533, 0.6649, 0.4035, 0.2731, 0.4088, 0.2675, 0.4097, 0.09484, 0.4045, 0.1003, 0.3168, 0.6471, 0.3147, 0.6464, 0.3139, 0.6745, 0.3186, 0.6745, 0.2784, 0.975, 0.2716, 0.9848, 0.2751, 0.9736, 0.2709, 0.9707, 0.04025, 0.441, 0.03309, 0.4346, 0.04113, 0.5583, 0.04585, 0.5594, 0.394, 0.821, 0.402, 0.8362, 0.4084, 0.4672, 0.4012, 0.4614, 0.2533, 0.5264, 0.2489, 0.5267, 0.2524, 0.6284, 0.2588, 0.6272, 0.01251, 0.0001757, 0.01213, 0.04586, 0.01613, 0.1271, 0.02283, 0.1324, 0.4698, 0.19, 0.4679, 0.1902, 0.4701, 0.2105, 0.4717, 0.2114, 0.3104, 0.1776, 0.3037, 0.1788, 0.3121, 0.602, 0.3178, 0.6019, 0.04585, 0.5594, 0.04113, 0.5583, 0.04643, 0.6694, 0.05274, 0.668, 0.4543, 0.0001757, 0.449, 0.05293, 0.4596, 0.1277, 0.4703, 0.09776, 0.2382, 0.1757, 0.2319, 0.1731, 0.2432, 0.416, 0.2492, 0.419, 0.02283, 0.1324, 0.01613, 0.1271, 0.03309, 0.4346, 0.04025, 0.441, 0.4717, 0.2114, 0.4701, 0.2105, 0.4719, 0.2473, 0.4758, 0.2485, 0.3043, 0.0001757, 0.3043, 0.1066, 0.3037, 0.1788, 0.3104, 0.1776, 0.4034, 0.8159, 0.3987, 0.8237, 0.402, 0.8362, 0.394, 0.821, 0.05274, 0.668, 0.04643, 0.6694, 0.06801, 0.9998, 0.07426, 0.9895, 0.4703, 0.09776, 0.4596, 0.1277, 0.4679, 0.1902, 0.4698, 0.19, 0.2276, 0.0001757, 0.224, 0.0489, 0.2319, 0.1731, 0.2382, 0.1757, 0.1845, 0.3855, 0.178, 0.381, 0.1853, 0.4984, 0.1898, 0.4981, 0.4758, 0.2485, 0.4719, 0.2473, 0.4842, 0.3789, 0.4881, 0.3671, 0.3178, 0.6019, 0.3121, 0.602, 0.3147, 0.6464, 0.3168, 0.6471, 0.1603, 0.0001757, 0.1603, 0.04838, 0.164, 0.1254, 0.1702, 0.1296])
me_plane_001.materials.append(mat_woodmid)
me_plane_001.use_remesh_preserve_volume = False
me_plane_001.use_remesh_preserve_attributes = False
me_plane_001.use_mirror_vertex_groups = False
me_plane_001.update()
me_plane_061 = bpy.data.meshes.new('Plane.061')
me_plane_061.from_pydata([(5.139, 0.5839, 3.665), (2.561, 1.493, 3.492), (4.091, 1.235, 3.575), (5.134, 0.4053, 3.432), (5.581, 0.0, 3.479), (5.729, 0.0, 3.68), (4.091, 1.094, 3.273), (2.561, 1.323, 3.193), (5.604, 0.03812, 3.455), (5.751, 0.03812, 3.657), (5.161, 0.622, 3.641), (4.113, 1.273, 3.552), (2.584, 1.531, 3.468), (2.584, 1.361, 3.17), (4.113, 1.133, 3.249), (5.157, 0.4434, 3.409)], [], [(7, 6, 2, 1), (0, 2, 6, 3), (5, 0, 3, 4), (13, 12, 11, 14), (10, 15, 14, 11), (9, 8, 15, 10), (2, 0, 10, 11), (4, 3, 15, 8), (1, 2, 11, 12), (5, 4, 8, 9), (0, 5, 9, 10), (3, 6, 14, 15), (7, 1, 12, 13), (6, 7, 13, 14)])
_uv = me_plane_061.uv_layers.new(name='UVMap')
_uv.uv.foreach_set('vector', [0.0, 0.0, 1.0, 0.0, 1.0, 1.0, 0.0, 1.0, 0.0, 0.0, 1.0, 0.0, 1.0, 1.0, 0.0, 1.0, 0.0, 0.0, 1.0, 0.0, 1.0, 1.0, 0.0, 1.0, 0.0, 0.0, 1.0, 0.0, 1.0, 1.0, 0.0, 1.0, 0.0, 0.0, 1.0, 0.0, 1.0, 1.0, 0.0, 1.0, 0.0, 0.0, 1.0, 0.0, 1.0, 1.0, 0.0, 1.0, 0.0, 0.0, 1.0, 0.0, 1.0, 1.0, 0.0, 1.0, 0.0, 0.0, 1.0, 0.0, 1.0, 1.0, 0.0, 1.0, 0.0, 0.0, 1.0, 0.0, 1.0, 1.0, 0.0, 1.0, 0.0, 0.0, 1.0, 0.0, 1.0, 1.0, 0.0, 1.0, 0.0, 0.0, 1.0, 0.0, 1.0, 1.0, 0.0, 1.0, 0.0, 0.0, 1.0, 0.0, 1.0, 1.0, 0.0, 1.0, 0.0, 0.0, 1.0, 0.0, 1.0, 1.0, 0.0, 1.0, 0.0, 0.0, 1.0, 0.0, 1.0, 1.0, 0.0, 1.0])
me_plane_061.materials.append(mat_woodlight)
me_plane_061.use_remesh_preserve_volume = False
me_plane_061.use_remesh_preserve_attributes = False
me_plane_061.use_mirror_vertex_groups = False
me_plane_061.update()
me_plane_060 = bpy.data.meshes.new('Plane.060')
me_plane_060.from_pydata([(-2.154, 1.572, 3.567), (-0.5914, 1.699, 3.418), (1.064, 1.709, 3.418), (2.561, 1.493, 3.492), (-2.154, 1.361, 3.287), (-0.5914, 1.506, 3.137), (1.064, 1.514, 3.137), (2.561, 1.323, 3.193), (-2.154, 1.612, 3.54), (-2.154, 1.401, 3.26), (1.065, 1.748, 3.392), (2.561, 1.533, 3.465), (-0.5913, 1.739, 3.392), (-0.5913, 1.545, 3.11), (1.065, 1.554, 3.11), (2.561, 1.363, 3.166)], [], [(0, 4, 5, 1), (6, 7, 3, 2), (5, 6, 2, 1), (8, 12, 13, 9), (14, 10, 11, 15), (13, 12, 10, 14), (7, 6, 14, 15), (2, 3, 11, 10), (0, 1, 12, 8), (6, 5, 13, 14), (3, 7, 15, 11), (4, 0, 8, 9), (1, 2, 10, 12), (5, 4, 9, 13)])
_uv = me_plane_060.uv_layers.new(name='UVMap')
_uv.uv.foreach_set('vector', [0.0, 0.0, 1.0, 0.0, 1.0, 1.0, 0.0, 1.0, 0.0, 0.0, 1.0, 0.0, 1.0, 1.0, 0.0, 1.0, 0.0, 0.0, 1.0, 0.0, 1.0, 1.0, 0.0, 1.0, 0.0, 0.0, 1.0, 0.0, 1.0, 1.0, 0.0, 1.0, 0.0, 0.0, 1.0, 0.0, 1.0, 1.0, 0.0, 1.0, 0.0, 0.0, 1.0, 0.0, 1.0, 1.0, 0.0, 1.0, 0.0, 0.0, 1.0, 0.0, 1.0, 1.0, 0.0, 1.0, 0.0, 0.0, 1.0, 0.0, 1.0, 1.0, 0.0, 1.0, 0.0, 0.0, 1.0, 0.0, 1.0, 1.0, 0.0, 1.0, 0.0, 0.0, 1.0, 0.0, 1.0, 1.0, 0.0, 1.0, 0.0, 0.0, 1.0, 0.0, 1.0, 1.0, 0.0, 1.0, 0.0, 0.0, 1.0, 0.0, 1.0, 1.0, 0.0, 1.0, 0.0, 0.0, 1.0, 0.0, 1.0, 1.0, 0.0, 1.0, 0.0, 0.0, 1.0, 0.0, 1.0, 1.0, 0.0, 1.0])
me_plane_060.materials.append(mat_woodlight)
me_plane_060.use_remesh_preserve_volume = False
me_plane_060.use_remesh_preserve_attributes = False
me_plane_060.use_mirror_vertex_groups = False
me_plane_060.update()
me_plane_059 = bpy.data.meshes.new('Plane.059')
me_plane_059.from_pydata([(-2.154, 1.15, 3.006), (-3.603, 0.8973, 3.179), (-0.5914, 1.312, 2.856), (-4.935, 0.3276, 3.343), (-3.606, 1.102, 3.464), (-2.154, 1.361, 3.287), (-0.5914, 1.506, 3.137), (-4.934, 0.468, 3.577), (-0.6013, 1.537, 3.115), (-0.6013, 1.344, 2.833), (-3.613, 0.9289, 3.157), (-2.164, 1.182, 2.984), (-2.164, 1.393, 3.264), (-3.616, 1.133, 3.442), (-4.945, 0.3592, 3.32), (-4.944, 0.4996, 3.555)], [], [(1, 0, 5, 4), (5, 0, 2, 6), (7, 3, 1, 4), (10, 13, 12, 11), (12, 8, 9, 11), (15, 13, 10, 14), (3, 7, 15, 14), (6, 2, 9, 8), (7, 4, 13, 15), (5, 6, 8, 12), (0, 1, 10, 11), (1, 3, 14, 10), (2, 0, 11, 9), (4, 5, 12, 13)])
_uv = me_plane_059.uv_layers.new(name='UVMap')
_uv.uv.foreach_set('vector', [0.0, 0.0, 1.0, 0.0, 1.0, 1.0, 0.0, 1.0, 0.0, 0.0, 1.0, 0.0, 1.0, 1.0, 0.0, 1.0, 0.0, 0.0, 1.0, 0.0, 1.0, 1.0, 0.0, 1.0, 0.0, 0.0, 1.0, 0.0, 1.0, 1.0, 0.0, 1.0, 0.0, 0.0, 1.0, 0.0, 1.0, 1.0, 0.0, 1.0, 0.0, 0.0, 1.0, 0.0, 1.0, 1.0, 0.0, 1.0, 0.0, 0.0, 1.0, 0.0, 1.0, 1.0, 0.0, 1.0, 0.0, 0.0, 1.0, 0.0, 1.0, 1.0, 0.0, 1.0, 0.0, 0.0, 1.0, 0.0, 1.0, 1.0, 0.0, 1.0, 0.0, 0.0, 1.0, 0.0, 1.0, 1.0, 0.0, 1.0, 0.0, 0.0, 1.0, 0.0, 1.0, 1.0, 0.0, 1.0, 0.0, 0.0, 1.0, 0.0, 1.0, 1.0, 0.0, 1.0, 0.0, 0.0, 1.0, 0.0, 1.0, 1.0, 0.0, 1.0, 0.0, 0.0, 1.0, 0.0, 1.0, 1.0, 0.0, 1.0])
me_plane_059.materials.append(mat_woodlight)
me_plane_059.use_remesh_preserve_volume = False
me_plane_059.use_remesh_preserve_attributes = False
me_plane_059.use_mirror_vertex_groups = False
me_plane_059.update()
me_plane_058 = bpy.data.meshes.new('Plane.058')
me_plane_058.from_pydata([(-3.6, 1.306, 3.791), (-2.154, 1.572, 3.567), (-4.93, 0.5839, 3.801), (-3.606, 1.102, 3.464), (-2.154, 1.361, 3.287), (-4.934, 0.468, 3.577), (-5.372, 0.003563, 3.619), (-5.519, 0.0, 3.792), (-4.954, 0.6255, 3.775), (-3.625, 1.348, 3.764), (-2.178, 1.614, 3.54), (-5.544, 0.04161, 3.766), (-3.631, 1.143, 3.437), (-2.178, 1.403, 3.26), (-4.958, 0.5096, 3.55), (-5.396, 0.04517, 3.593)], [], [(3, 4, 1, 0), (2, 5, 3, 0), (7, 6, 5, 2), (12, 9, 10, 13), (8, 9, 12, 14), (11, 8, 14, 15), (4, 3, 12, 13), (1, 4, 13, 10), (7, 2, 8, 11), (2, 0, 9, 8), (5, 6, 15, 14), (3, 5, 14, 12), (0, 1, 10, 9), (6, 7, 11, 15)])
_uv = me_plane_058.uv_layers.new(name='UVMap')
_uv.uv.foreach_set('vector', [0.0, 0.0, 1.0, 0.0, 1.0, 1.0, 0.0, 1.0, 0.0, 0.0, 1.0, 0.0, 1.0, 1.0, 0.0, 1.0, 0.0, 0.0, 1.0, 0.0, 1.0, 1.0, 0.0, 1.0, 0.0, 0.0, 1.0, 0.0, 1.0, 1.0, 0.0, 1.0, 0.0, 0.0, 1.0, 0.0, 1.0, 1.0, 0.0, 1.0, 0.0, 0.0, 1.0, 0.0, 1.0, 1.0, 0.0, 1.0, 0.0, 0.0, 1.0, 0.0, 1.0, 1.0, 0.0, 1.0, 0.0, 0.0, 1.0, 0.0, 1.0, 1.0, 0.0, 1.0, 0.0, 0.0, 1.0, 0.0, 1.0, 1.0, 0.0, 1.0, 0.0, 0.0, 1.0, 0.0, 1.0, 1.0, 0.0, 1.0, 0.0, 0.0, 1.0, 0.0, 1.0, 1.0, 0.0, 1.0, 0.0, 0.0, 1.0, 0.0, 1.0, 1.0, 0.0, 1.0, 0.0, 0.0, 1.0, 0.0, 1.0, 1.0, 0.0, 1.0, 0.0, 0.0, 1.0, 0.0, 1.0, 1.0, 0.0, 1.0])
me_plane_058.materials.append(mat_woodlight)
me_plane_058.use_remesh_preserve_volume = False
me_plane_058.use_remesh_preserve_attributes = False
me_plane_058.use_mirror_vertex_groups = False
me_plane_058.update()
me_plane_057 = bpy.data.meshes.new('Plane.057')
me_plane_057.from_pydata([(-4.938, -0.3397, 3.301), (-4.937, -0.4854, 3.544), (-5.224, 0.0, 3.446), (-5.372, 0.0, 3.619), (-4.934, 0.468, 3.577), (-4.932, 0.0, 3.131), (-4.935, 0.3276, 3.343), (-5.077, 0.0, 3.273), (-5.085, 6.795e-10, 3.229), (-4.937, 0.4854, 3.544), (-4.934, -0.468, 3.577), (-4.938, 0.3397, 3.301), (-5.238, 6.795e-10, 3.408), (-5.391, 6.795e-10, 3.588), (-4.935, -0.3276, 3.343), (-4.935, 6.795e-10, 3.081)], [], [(15, 8, 12, 11), (5, 6, 2, 7), (2, 6, 4, 3), (2, 3, 10, 14), (5, 7, 2, 14), (12, 13, 9, 11), (5, 15, 11, 6), (12, 0, 1, 13), (10, 1, 0, 14), (15, 0, 12, 8), (3, 13, 1, 10), (14, 0, 15, 5), (4, 9, 13, 3), (6, 11, 9, 4)])
_uv = me_plane_057.uv_layers.new(name='UVMap')
_uv.uv.foreach_set('vector', [0.0, 0.0, 1.0, 0.0, 1.0, 1.0, 0.0, 1.0, 0.0, 0.0, 1.0, 0.0, 1.0, 1.0, 0.0, 1.0, 0.0, 0.0, 1.0, 0.0, 1.0, 1.0, 0.0, 1.0, 0.0, 0.0, 1.0, 0.0, 1.0, 1.0, 0.0, 1.0, 0.0, 0.0, 1.0, 0.0, 1.0, 1.0, 0.0, 1.0, 0.0, 0.0, 1.0, 0.0, 1.0, 1.0, 0.0, 1.0, 0.0, 0.0, 1.0, 0.0, 1.0, 1.0, 0.0, 1.0, 0.0, 0.0, 1.0, 0.0, 1.0, 1.0, 0.0, 1.0, 0.0, 0.0, 1.0, 0.0, 1.0, 1.0, 0.0, 1.0, 0.0, 0.0, 1.0, 0.0, 1.0, 1.0, 0.0, 1.0, 0.0, 0.0, 1.0, 0.0, 1.0, 1.0, 0.0, 1.0, 0.0, 0.0, 1.0, 0.0, 1.0, 1.0, 0.0, 1.0, 0.0, 0.0, 1.0, 0.0, 1.0, 1.0, 0.0, 1.0, 0.0, 0.0, 1.0, 0.0, 1.0, 1.0, 0.0, 1.0])
me_plane_057.materials.append(mat_woodlight)
me_plane_057.use_remesh_preserve_volume = False
me_plane_057.use_remesh_preserve_attributes = False
me_plane_057.use_mirror_vertex_groups = False
me_plane_057.update()
me_plane_056 = bpy.data.meshes.new('Plane.056')
me_plane_056.from_pydata([(-5.519, 0.0, 3.792), (-3.6, -1.306, 3.791), (-2.154, -1.572, 3.567), (-4.93, -0.5839, 3.801), (-3.606, -1.102, 3.464), (-2.154, -1.361, 3.287), (-4.934, -0.468, 3.577), (-5.372, -0.003563, 3.619), (-5.537, -0.03026, 3.773), (-3.618, -1.336, 3.771), (-2.172, -1.603, 3.548), (-4.947, -0.6142, 3.782), (-3.624, -1.132, 3.445), (-2.172, -1.392, 3.267), (-4.952, -0.4983, 3.558), (-5.389, -0.03383, 3.6)], [], [(4, 1, 2, 5), (3, 1, 4, 6), (0, 3, 6, 7), (12, 13, 10, 9), (11, 14, 12, 9), (8, 15, 14, 11), (1, 3, 11, 9), (7, 6, 14, 15), (6, 4, 12, 14), (2, 1, 9, 10), (0, 7, 15, 8), (4, 5, 13, 12), (5, 2, 10, 13), (3, 0, 8, 11)])
_uv = me_plane_056.uv_layers.new(name='UVMap')
_uv.uv.foreach_set('vector', [0.0, 0.0, 1.0, 0.0, 1.0, 1.0, 0.0, 1.0, 0.0, 0.0, 1.0, 0.0, 1.0, 1.0, 0.0, 1.0, 0.0, 0.0, 1.0, 0.0, 1.0, 1.0, 0.0, 1.0, 0.0, 0.0, 1.0, 0.0, 1.0, 1.0, 0.0, 1.0, 0.0, 0.0, 1.0, 0.0, 1.0, 1.0, 0.0, 1.0, 0.0, 0.0, 1.0, 0.0, 1.0, 1.0, 0.0, 1.0, 0.0, 0.0, 1.0, 0.0, 1.0, 1.0, 0.0, 1.0, 0.0, 0.0, 1.0, 0.0, 1.0, 1.0, 0.0, 1.0, 0.0, 0.0, 1.0, 0.0, 1.0, 1.0, 0.0, 1.0, 0.0, 0.0, 1.0, 0.0, 1.0, 1.0, 0.0, 1.0, 0.0, 0.0, 1.0, 0.0, 1.0, 1.0, 0.0, 1.0, 0.0, 0.0, 1.0, 0.0, 1.0, 1.0, 0.0, 1.0, 0.0, 0.0, 1.0, 0.0, 1.0, 1.0, 0.0, 1.0, 0.0, 0.0, 1.0, 0.0, 1.0, 1.0, 0.0, 1.0])
me_plane_056.materials.append(mat_woodlight)
me_plane_056.use_remesh_preserve_volume = False
me_plane_056.use_remesh_preserve_attributes = False
me_plane_056.use_mirror_vertex_groups = False
me_plane_056.update()
me_plane_055 = bpy.data.meshes.new('Plane.055')
me_plane_055.from_pydata([(-2.154, -1.572, 3.567), (-0.5914, -1.699, 3.418), (1.064, -1.709, 3.418), (2.561, -1.493, 3.492), (-2.154, -1.361, 3.287), (-0.5914, -1.506, 3.137), (1.064, -1.514, 3.137), (2.561, -1.323, 3.193), (2.561, -1.365, 3.165), (1.065, -1.555, 3.109), (-0.5913, -1.547, 3.109), (-0.5913, -1.741, 3.39), (2.561, -1.535, 3.463), (1.065, -1.75, 3.39), (-2.154, -1.403, 3.259), (-2.154, -1.614, 3.539)], [], [(0, 1, 5, 4), (6, 2, 3, 7), (5, 1, 2, 6), (3, 2, 13, 12), (2, 1, 11, 13), (7, 3, 12, 8), (5, 6, 9, 10), (0, 4, 14, 15), (1, 0, 15, 11), (6, 7, 8, 9), (4, 5, 10, 14), (10, 9, 13, 11), (9, 8, 12, 13), (15, 14, 10, 11)])
_uv = me_plane_055.uv_layers.new(name='UVMap')
_uv.uv.foreach_set('vector', [0.0, 0.0, 1.0, 0.0, 1.0, 1.0, 0.0, 1.0, 0.0, 0.0, 1.0, 0.0, 1.0, 1.0, 0.0, 1.0, 0.0, 0.0, 1.0, 0.0, 1.0, 1.0, 0.0, 1.0, 0.0, 0.0, 1.0, 0.0, 1.0, 1.0, 0.0, 1.0, 0.0, 0.0, 1.0, 0.0, 1.0, 1.0, 0.0, 1.0, 0.0, 0.0, 1.0, 0.0, 1.0, 1.0, 0.0, 1.0, 0.0, 0.0, 1.0, 0.0, 1.0, 1.0, 0.0, 1.0, 0.0, 0.0, 1.0, 0.0, 1.0, 1.0, 0.0, 1.0, 0.0, 0.0, 1.0, 0.0, 1.0, 1.0, 0.0, 1.0, 0.0, 0.0, 1.0, 0.0, 1.0, 1.0, 0.0, 1.0, 0.0, 0.0, 1.0, 0.0, 1.0, 1.0, 0.0, 1.0, 0.0, 0.0, 1.0, 0.0, 1.0, 1.0, 0.0, 1.0, 0.0, 0.0, 1.0, 0.0, 1.0, 1.0, 0.0, 1.0, 0.0, 0.0, 1.0, 0.0, 1.0, 1.0, 0.0, 1.0])
me_plane_055.materials.append(mat_woodlight)
me_plane_055.use_remesh_preserve_volume = False
me_plane_055.use_remesh_preserve_attributes = False
me_plane_055.use_mirror_vertex_groups = False
me_plane_055.update()
me_plane_054 = bpy.data.meshes.new('Plane.054')
me_plane_054.from_pydata([(5.134, -0.4053, 3.432), (5.729, 0.0, 3.68), (4.091, -1.235, 3.575), (2.561, -1.493, 3.492), (5.139, -0.5839, 3.665), (2.561, -1.323, 3.193), (4.091, -1.094, 3.273), (5.581, 0.0, 3.479), (5.157, -0.4434, 3.409), (5.161, -0.622, 3.641), (2.584, -1.531, 3.468), (4.113, -1.273, 3.552), (4.113, -1.133, 3.249), (2.584, -1.361, 3.17), (5.751, -0.03812, 3.657), (5.604, -0.03812, 3.455)], [], [(1, 7, 0, 4), (4, 0, 6, 2), (5, 3, 2, 6), (7, 1, 14, 15), (1, 4, 9, 14), (6, 0, 8, 12), (0, 7, 15, 8), (5, 6, 12, 13), (2, 3, 10, 11), (3, 5, 13, 10), (4, 2, 11, 9), (13, 12, 11, 10), (9, 11, 12, 8), (14, 9, 8, 15)])
_uv = me_plane_054.uv_layers.new(name='UVMap')
_uv.uv.foreach_set('vector', [0.0, 0.0, 1.0, 0.0, 1.0, 1.0, 0.0, 1.0, 0.0, 0.0, 1.0, 0.0, 1.0, 1.0, 0.0, 1.0, 0.0, 0.0, 1.0, 0.0, 1.0, 1.0, 0.0, 1.0, 0.0, 0.0, 1.0, 0.0, 1.0, 1.0, 0.0, 1.0, 0.0, 0.0, 1.0, 0.0, 1.0, 1.0, 0.0, 1.0, 0.0, 0.0, 1.0, 0.0, 1.0, 1.0, 0.0, 1.0, 0.0, 0.0, 1.0, 0.0, 1.0, 1.0, 0.0, 1.0, 0.0, 0.0, 1.0, 0.0, 1.0, 1.0, 0.0, 1.0, 0.0, 0.0, 1.0, 0.0, 1.0, 1.0, 0.0, 1.0, 0.0, 0.0, 1.0, 0.0, 1.0, 1.0, 0.0, 1.0, 0.0, 0.0, 1.0, 0.0, 1.0, 1.0, 0.0, 1.0, 0.0, 0.0, 1.0, 0.0, 1.0, 1.0, 0.0, 1.0, 0.0, 0.0, 1.0, 0.0, 1.0, 1.0, 0.0, 1.0, 0.0, 0.0, 1.0, 0.0, 1.0, 1.0, 0.0, 1.0])
me_plane_054.materials.append(mat_woodlight)
me_plane_054.use_remesh_preserve_volume = False
me_plane_054.use_remesh_preserve_attributes = False
me_plane_054.use_mirror_vertex_groups = False
me_plane_054.update()
me_plane_053 = bpy.data.meshes.new('Plane.053')
me_plane_053.from_pydata([(5.134, -0.4053, 3.432), (5.145, -0.2292, 3.227), (4.091, -0.9538, 2.97), (4.091, -1.094, 3.273), (5.434, 0.0, 3.277), (5.581, 0.0, 3.479), (5.46, -0.0302, 3.257), (5.608, -0.0302, 3.458), (5.161, -0.4355, 3.412), (4.117, -0.984, 2.95), (5.171, -0.2594, 3.206), (4.117, -1.125, 3.252)], [], [(0, 5, 4, 1), (1, 2, 3, 0), (8, 10, 6, 7), (10, 8, 11, 9), (2, 1, 10, 9), (5, 0, 8, 7), (3, 2, 9, 11), (4, 5, 7, 6), (0, 3, 11, 8), (1, 4, 6, 10)])
_uv = me_plane_053.uv_layers.new(name='UVMap')
_uv.uv.foreach_set('vector', [0.0, 0.0, 1.0, 0.0, 1.0, 1.0, 0.0, 1.0, 0.0, 0.0, 1.0, 0.0, 1.0, 1.0, 0.0, 1.0, 0.0, 0.0, 1.0, 0.0, 1.0, 1.0, 0.0, 1.0, 0.0, 0.0, 1.0, 0.0, 1.0, 1.0, 0.0, 1.0, 0.0, 0.0, 1.0, 0.0, 1.0, 1.0, 0.0, 1.0, 0.0, 0.0, 1.0, 0.0, 1.0, 1.0, 0.0, 1.0, 0.0, 0.0, 1.0, 0.0, 1.0, 1.0, 0.0, 1.0, 0.0, 0.0, 1.0, 0.0, 1.0, 1.0, 0.0, 1.0, 0.0, 0.0, 1.0, 0.0, 1.0, 1.0, 0.0, 1.0, 0.0, 0.0, 1.0, 0.0, 1.0, 1.0, 0.0, 1.0])
me_plane_053.materials.append(mat_woodlight)
me_plane_053.use_remesh_preserve_volume = False
me_plane_053.use_remesh_preserve_attributes = False
me_plane_053.use_mirror_vertex_groups = False
me_plane_053.update()
me_plane_052 = bpy.data.meshes.new('Plane.052')
me_plane_052.from_pydata([(4.091, -0.9538, 2.97), (2.561, -1.153, 2.895), (1.064, -1.319, 2.856), (-0.5914, -1.312, 2.856), (-0.5914, -1.506, 3.137), (1.064, -1.514, 3.137), (2.561, -1.323, 3.193), (4.091, -1.094, 3.273), (4.096, -1.001, 2.942), (2.566, -1.2, 2.866), (4.096, -1.141, 3.244), (1.069, -1.366, 2.827), (2.566, -1.37, 3.165), (-0.5866, -1.359, 2.827), (1.069, -1.561, 3.109), (-0.5866, -1.552, 3.109)], [], [(3, 4, 5, 2), (2, 5, 6, 1), (1, 6, 7, 0), (13, 11, 14, 15), (11, 9, 12, 14), (9, 8, 10, 12), (6, 5, 14, 12), (2, 1, 9, 11), (5, 4, 15, 14), (7, 6, 12, 10), (1, 0, 8, 9), (3, 2, 11, 13), (4, 3, 13, 15), (0, 7, 10, 8)])
_uv = me_plane_052.uv_layers.new(name='UVMap')
_uv.uv.foreach_set('vector', [0.0, 0.0, 1.0, 0.0, 1.0, 1.0, 0.0, 1.0, 0.0, 0.0, 1.0, 0.0, 1.0, 1.0, 0.0, 1.0, 0.0, 0.0, 1.0, 0.0, 1.0, 1.0, 0.0, 1.0, 0.0, 0.0, 1.0, 0.0, 1.0, 1.0, 0.0, 1.0, 0.0, 0.0, 1.0, 0.0, 1.0, 1.0, 0.0, 1.0, 0.0, 0.0, 1.0, 0.0, 1.0, 1.0, 0.0, 1.0, 0.0, 0.0, 1.0, 0.0, 1.0, 1.0, 0.0, 1.0, 0.0, 0.0, 1.0, 0.0, 1.0, 1.0, 0.0, 1.0, 0.0, 0.0, 1.0, 0.0, 1.0, 1.0, 0.0, 1.0, 0.0, 0.0, 1.0, 0.0, 1.0, 1.0, 0.0, 1.0, 0.0, 0.0, 1.0, 0.0, 1.0, 1.0, 0.0, 1.0, 0.0, 0.0, 1.0, 0.0, 1.0, 1.0, 0.0, 1.0, 0.0, 0.0, 1.0, 0.0, 1.0, 1.0, 0.0, 1.0, 0.0, 0.0, 1.0, 0.0, 1.0, 1.0, 0.0, 1.0])
me_plane_052.materials.append(mat_woodlight)
me_plane_052.use_remesh_preserve_volume = False
me_plane_052.use_remesh_preserve_attributes = False
me_plane_052.use_mirror_vertex_groups = False
me_plane_052.update()
me_plane_051 = bpy.data.meshes.new('Plane.051')
me_plane_051.from_pydata([(-2.154, -1.15, 3.006), (-3.603, -0.8973, 3.179), (-0.5914, -1.312, 2.856), (-4.935, -0.3276, 3.343), (-3.606, -1.102, 3.464), (-2.154, -1.361, 3.287), (-0.5914, -1.506, 3.137), (-4.934, -0.468, 3.577), (-0.6063, -1.553, 3.103), (-0.6063, -1.36, 2.822), (-3.618, -0.9447, 3.146), (-2.169, -1.198, 2.973), (-2.169, -1.409, 3.253), (-3.621, -1.149, 3.43), (-4.95, -0.375, 3.309), (-4.949, -0.5154, 3.543)], [], [(1, 4, 5, 0), (5, 6, 2, 0), (7, 4, 1, 3), (10, 11, 12, 13), (12, 11, 9, 8), (15, 14, 10, 13), (6, 5, 12, 8), (2, 6, 8, 9), (0, 2, 9, 11), (5, 4, 13, 12), (7, 3, 14, 15), (3, 1, 10, 14), (1, 0, 11, 10), (4, 7, 15, 13)])
_uv = me_plane_051.uv_layers.new(name='UVMap')
_uv.uv.foreach_set('vector', [0.0, 0.0, 1.0, 0.0, 1.0, 1.0, 0.0, 1.0, 0.0, 0.0, 1.0, 0.0, 1.0, 1.0, 0.0, 1.0, 0.0, 0.0, 1.0, 0.0, 1.0, 1.0, 0.0, 1.0, 0.0, 0.0, 1.0, 0.0, 1.0, 1.0, 0.0, 1.0, 0.0, 0.0, 1.0, 0.0, 1.0, 1.0, 0.0, 1.0, 0.0, 0.0, 1.0, 0.0, 1.0, 1.0, 0.0, 1.0, 0.0, 0.0, 1.0, 0.0, 1.0, 1.0, 0.0, 1.0, 0.0, 0.0, 1.0, 0.0, 1.0, 1.0, 0.0, 1.0, 0.0, 0.0, 1.0, 0.0, 1.0, 1.0, 0.0, 1.0, 0.0, 0.0, 1.0, 0.0, 1.0, 1.0, 0.0, 1.0, 0.0, 0.0, 1.0, 0.0, 1.0, 1.0, 0.0, 1.0, 0.0, 0.0, 1.0, 0.0, 1.0, 1.0, 0.0, 1.0, 0.0, 0.0, 1.0, 0.0, 1.0, 1.0, 0.0, 1.0, 0.0, 0.0, 1.0, 0.0, 1.0, 1.0, 0.0, 1.0])
me_plane_051.materials.append(mat_woodlight)
me_plane_051.use_remesh_preserve_volume = False
me_plane_051.use_remesh_preserve_attributes = False
me_plane_051.use_mirror_vertex_groups = False
me_plane_051.update()
me_plane_050 = bpy.data.meshes.new('Plane.050')
me_plane_050.from_pydata([(-3.603, -0.8973, 3.179), (-2.154, -0.9417, 2.703), (-3.603, -0.6879, 2.891), (-2.154, -1.15, 3.006), (-4.932, -0.01425, 3.131), (-4.935, -0.3276, 3.343), (-4.946, -0.04678, 3.103), (-4.949, -0.3601, 3.315), (-2.168, -0.9742, 2.675), (-3.617, -0.7205, 2.863), (-2.168, -1.183, 2.978), (-3.617, -0.9298, 3.152)], [], [(0, 3, 1, 2), (5, 0, 2, 4), (1, 3, 10, 8), (0, 5, 7, 11), (5, 4, 6, 7), (4, 2, 9, 6), (3, 0, 11, 10), (2, 1, 8, 9), (7, 6, 9, 11), (11, 9, 8, 10)])
_uv = me_plane_050.uv_layers.new(name='UVMap')
_uv.uv.foreach_set('vector', [0.0, 0.0, 1.0, 0.0, 1.0, 1.0, 0.0, 1.0, 0.0, 0.0, 1.0, 0.0, 1.0, 1.0, 0.0, 1.0, 0.0, 0.0, 1.0, 0.0, 1.0, 1.0, 0.0, 1.0, 0.0, 0.0, 1.0, 0.0, 1.0, 1.0, 0.0, 1.0, 0.0, 0.0, 1.0, 0.0, 1.0, 1.0, 0.0, 1.0, 0.0, 0.0, 1.0, 0.0, 1.0, 1.0, 0.0, 1.0, 0.0, 0.0, 1.0, 0.0, 1.0, 1.0, 0.0, 1.0, 0.0, 0.0, 1.0, 0.0, 1.0, 1.0, 0.0, 1.0, 0.0, 0.0, 1.0, 0.0, 1.0, 1.0, 0.0, 1.0, 0.0, 0.0, 1.0, 0.0, 1.0, 1.0, 0.0, 1.0])
me_plane_050.materials.append(mat_woodlight)
me_plane_050.use_remesh_preserve_volume = False
me_plane_050.use_remesh_preserve_attributes = False
me_plane_050.use_mirror_vertex_groups = False
me_plane_050.update()
me_plane_049 = bpy.data.meshes.new('Plane.049')
me_plane_049.from_pydata([(-0.5914, -1.077, 2.546), (-2.154, -1.15, 3.006), (-2.154, -0.9417, 2.703), (-0.5914, -1.312, 2.856), (1.064, -1.083, 2.547), (1.064, -1.319, 2.856), (2.561, -0.9462, 2.576), (2.561, -1.153, 2.895), (1.064, -1.36, 2.826), (-0.5921, -1.352, 2.826), (1.064, -1.123, 2.517), (-0.5921, -1.117, 2.517), (-2.155, -0.982, 2.673), (-2.155, -1.191, 2.977), (2.561, -1.194, 2.865), (2.561, -0.9865, 2.546)], [], [(4, 5, 7, 6), (0, 3, 5, 4), (1, 3, 0, 2), (10, 15, 14, 8), (11, 10, 8, 9), (13, 12, 11, 9), (2, 0, 11, 12), (7, 5, 8, 14), (0, 4, 10, 11), (5, 3, 9, 8), (3, 1, 13, 9), (1, 2, 12, 13), (4, 6, 15, 10), (6, 7, 14, 15)])
_uv = me_plane_049.uv_layers.new(name='UVMap')
_uv.uv.foreach_set('vector', [0.0, 0.0, 1.0, 0.0, 1.0, 1.0, 0.0, 1.0, 0.0, 0.0, 1.0, 0.0, 1.0, 1.0, 0.0, 1.0, 0.0, 0.0, 1.0, 0.0, 1.0, 1.0, 0.0, 1.0, 0.0, 0.0, 1.0, 0.0, 1.0, 1.0, 0.0, 1.0, 0.0, 0.0, 1.0, 0.0, 1.0, 1.0, 0.0, 1.0, 0.0, 0.0, 1.0, 0.0, 1.0, 1.0, 0.0, 1.0, 0.0, 0.0, 1.0, 0.0, 1.0, 1.0, 0.0, 1.0, 0.0, 0.0, 1.0, 0.0, 1.0, 1.0, 0.0, 1.0, 0.0, 0.0, 1.0, 0.0, 1.0, 1.0, 0.0, 1.0, 0.0, 0.0, 1.0, 0.0, 1.0, 1.0, 0.0, 1.0, 0.0, 0.0, 1.0, 0.0, 1.0, 1.0, 0.0, 1.0, 0.0, 0.0, 1.0, 0.0, 1.0, 1.0, 0.0, 1.0, 0.0, 0.0, 1.0, 0.0, 1.0, 1.0, 0.0, 1.0, 0.0, 0.0, 1.0, 0.0, 1.0, 1.0, 0.0, 1.0])
me_plane_049.materials.append(mat_woodlight)
me_plane_049.use_remesh_preserve_volume = False
me_plane_049.use_remesh_preserve_attributes = False
me_plane_049.use_mirror_vertex_groups = False
me_plane_049.update()
me_plane_048 = bpy.data.meshes.new('Plane.048')
me_plane_048.from_pydata([(4.091, -0.7826, 2.643), (2.561, -1.153, 2.895), (2.561, -0.9462, 2.576), (4.091, -0.9538, 2.97), (5.197, 0.0, 2.955), (5.145, -0.2292, 3.227), (5.434, 0.0, 3.277), (5.22, -0.03799, 2.931), (5.456, -0.03799, 3.254), (5.168, -0.2672, 3.204), (4.113, -0.8206, 2.62), (2.584, -0.9842, 2.553), (4.113, -0.9918, 2.947), (2.584, -1.191, 2.872)], [], [(5, 6, 4), (0, 3, 5, 4), (2, 1, 3, 0), (9, 7, 8), (10, 7, 9, 12), (11, 10, 12, 13), (1, 2, 11, 13), (6, 5, 9, 8), (5, 3, 12, 9), (2, 0, 10, 11), (4, 6, 8, 7), (0, 4, 7, 10), (3, 1, 13, 12)])
_uv = me_plane_048.uv_layers.new(name='UVMap')
_uv.uv.foreach_set('vector', [0.0, 0.0, 1.0, 0.0, 1.0, 1.0, 0.0, 0.0, 1.0, 0.0, 1.0, 1.0, 0.0, 1.0, 0.0, 0.0, 1.0, 0.0, 1.0, 1.0, 0.0, 1.0, 0.0, 0.0, 1.0, 0.0, 1.0, 1.0, 0.0, 0.0, 1.0, 0.0, 1.0, 1.0, 0.0, 1.0, 0.0, 0.0, 1.0, 0.0, 1.0, 1.0, 0.0, 1.0, 0.0, 0.0, 1.0, 0.0, 1.0, 1.0, 0.0, 1.0, 0.0, 0.0, 1.0, 0.0, 1.0, 1.0, 0.0, 1.0, 0.0, 0.0, 1.0, 0.0, 1.0, 1.0, 0.0, 1.0, 0.0, 0.0, 1.0, 0.0, 1.0, 1.0, 0.0, 1.0, 0.0, 0.0, 1.0, 0.0, 1.0, 1.0, 0.0, 1.0, 0.0, 0.0, 1.0, 0.0, 1.0, 1.0, 0.0, 1.0, 0.0, 0.0, 1.0, 0.0, 1.0, 1.0, 0.0, 1.0])
me_plane_048.materials.append(mat_woodlight)
me_plane_048.use_remesh_preserve_volume = False
me_plane_048.use_remesh_preserve_attributes = False
me_plane_048.use_mirror_vertex_groups = False
me_plane_048.update()
me_plane_047 = bpy.data.meshes.new('Plane.047')
me_plane_047.from_pydata([(4.091, 0.7826, 2.643), (4.091, 0.5665, 2.426), (4.091, 0.1698, 2.204), (4.639, 0.1131, 2.608), (4.091, -0.7826, 2.643), (4.091, -0.5665, 2.426), (4.091, -0.1698, 2.204), (4.091, 0.0, 1.978), (5.197, 0.0, 2.955), (4.922, 0.0, 2.701), (4.639, -0.1131, 2.608), (4.102, 0.7826, 2.606), (4.102, 0.5665, 2.389), (4.102, 0.1698, 2.167), (4.102, 0.0, 1.94), (4.934, 0.0, 2.663), (5.208, 0.0, 2.917), (4.651, 0.1131, 2.571), (4.102, -0.7826, 2.606), (4.102, -0.5665, 2.389), (4.102, -0.1698, 2.167), (4.651, -0.1131, 2.571)], [], [(2, 7, 3), (3, 8, 0, 1), (9, 3, 7), (3, 9, 8), (6, 10, 7), (10, 5, 4, 8), (9, 7, 10), (10, 8, 9), (13, 17, 14), (17, 12, 11, 16), (15, 14, 17), (17, 16, 15), (20, 14, 21), (21, 16, 18, 19), (15, 21, 14), (21, 15, 16), (2, 3, 17, 13), (7, 2, 13, 14), (6, 7, 14, 20), (3, 1, 12, 17), (8, 4, 18, 16), (5, 10, 21, 19), (0, 8, 16, 11), (10, 6, 20, 21), (1, 0, 11, 12), (4, 5, 19, 18)])
_uv = me_plane_047.uv_layers.new(name='UVMap')
_uv.uv.foreach_set('vector', [0.0, 0.0, 1.0, 0.0, 1.0, 1.0, 0.0, 0.0, 1.0, 0.0, 1.0, 1.0, 0.0, 1.0, 0.0, 0.0, 1.0, 0.0, 1.0, 1.0, 0.0, 0.0, 1.0, 0.0, 1.0, 1.0, 0.0, 0.0, 1.0, 0.0, 1.0, 1.0, 0.0, 0.0, 1.0, 0.0, 1.0, 1.0, 0.0, 1.0, 0.0, 0.0, 1.0, 0.0, 1.0, 1.0, 0.0, 0.0, 1.0, 0.0, 1.0, 1.0, 0.0, 0.0, 1.0, 0.0, 1.0, 1.0, 0.0, 0.0, 1.0, 0.0, 1.0, 1.0, 0.0, 1.0, 0.0, 0.0, 1.0, 0.0, 1.0, 1.0, 0.0, 0.0, 1.0, 0.0, 1.0, 1.0, 0.0, 0.0, 1.0, 0.0, 1.0, 1.0, 0.0, 0.0, 1.0, 0.0, 1.0, 1.0, 0.0, 1.0, 0.0, 0.0, 1.0, 0.0, 1.0, 1.0, 0.0, 0.0, 1.0, 0.0, 1.0, 1.0, 0.0, 0.0, 1.0, 0.0, 1.0, 1.0, 0.0, 1.0, 0.0, 0.0, 1.0, 0.0, 1.0, 1.0, 0.0, 1.0, 0.0, 0.0, 1.0, 0.0, 1.0, 1.0, 0.0, 1.0, 0.0, 0.0, 1.0, 0.0, 1.0, 1.0, 0.0, 1.0, 0.0, 0.0, 1.0, 0.0, 1.0, 1.0, 0.0, 1.0, 0.0, 0.0, 1.0, 0.0, 1.0, 1.0, 0.0, 1.0, 0.0, 0.0, 1.0, 0.0, 1.0, 1.0, 0.0, 1.0, 0.0, 0.0, 1.0, 0.0, 1.0, 1.0, 0.0, 1.0, 0.0, 0.0, 1.0, 0.0, 1.0, 1.0, 0.0, 1.0, 0.0, 0.0, 1.0, 0.0, 1.0, 1.0, 0.0, 1.0])
me_plane_047.materials.append(mat_woodlight)
me_plane_047.use_remesh_preserve_volume = False
me_plane_047.use_remesh_preserve_attributes = False
me_plane_047.use_mirror_vertex_groups = False
me_plane_047.update()
me_plane_046 = bpy.data.meshes.new('Plane.046')
me_plane_046.from_pydata([(1.064, -0.2201, 1.926), (1.064, -0.7836, 2.267), (2.561, -0.6849, 2.289), (2.561, -0.2053, 1.957), (4.091, -0.5665, 2.426), (4.091, -0.1698, 2.204), (4.639, -0.1131, 2.608), (2.574, -0.7102, 2.248), (4.103, -0.5918, 2.385), (4.103, -0.1952, 2.163), (2.574, -0.2307, 1.916), (1.077, -0.2454, 1.885), (1.077, -0.809, 2.226), (4.652, -0.1385, 2.567)], [], [(6, 5, 4), (3, 2, 4, 5), (0, 1, 2, 3), (13, 8, 9), (10, 9, 8, 7), (11, 10, 7, 12), (6, 4, 8, 13), (3, 5, 9, 10), (0, 3, 10, 11), (4, 2, 7, 8), (5, 6, 13, 9), (1, 0, 11, 12), (2, 1, 12, 7)])
_uv = me_plane_046.uv_layers.new(name='UVMap')
_uv.uv.foreach_set('vector', [0.0, 0.0, 1.0, 0.0, 1.0, 1.0, 0.0, 0.0, 1.0, 0.0, 1.0, 1.0, 0.0, 1.0, 0.0, 0.0, 1.0, 0.0, 1.0, 1.0, 0.0, 1.0, 0.0, 0.0, 1.0, 0.0, 1.0, 1.0, 0.0, 0.0, 1.0, 0.0, 1.0, 1.0, 0.0, 1.0, 0.0, 0.0, 1.0, 0.0, 1.0, 1.0, 0.0, 1.0, 0.0, 0.0, 1.0, 0.0, 1.0, 1.0, 0.0, 1.0, 0.0, 0.0, 1.0, 0.0, 1.0, 1.0, 0.0, 1.0, 0.0, 0.0, 1.0, 0.0, 1.0, 1.0, 0.0, 1.0, 0.0, 0.0, 1.0, 0.0, 1.0, 1.0, 0.0, 1.0, 0.0, 0.0, 1.0, 0.0, 1.0, 1.0, 0.0, 1.0, 0.0, 0.0, 1.0, 0.0, 1.0, 1.0, 0.0, 1.0, 0.0, 0.0, 1.0, 0.0, 1.0, 1.0, 0.0, 1.0])
me_plane_046.materials.append(mat_woodlight)
me_plane_046.use_remesh_preserve_volume = False
me_plane_046.use_remesh_preserve_attributes = False
me_plane_046.use_mirror_vertex_groups = False
me_plane_046.update()
me_plane_045 = bpy.data.meshes.new('Plane.045')
me_plane_045.from_pydata([(-0.5914, -1.077, 2.546), (-0.5914, -0.7793, 2.267), (1.064, -1.083, 2.547), (1.064, -0.7836, 2.267), (2.561, -0.9462, 2.576), (2.561, -0.6849, 2.289), (4.091, -0.7826, 2.643), (4.091, -0.5665, 2.426), (-0.5884, -1.112, 2.511), (-0.5884, -0.8146, 2.232), (1.067, -1.118, 2.511), (1.067, -0.8189, 2.232), (2.564, -0.9815, 2.541), (2.564, -0.7202, 2.254), (4.094, -0.8179, 2.608), (4.094, -0.6018, 2.391)], [], [(1, 0, 2, 3), (5, 4, 6, 7), (3, 2, 4, 5), (9, 11, 10, 8), (13, 15, 14, 12), (11, 13, 12, 10), (5, 7, 15, 13), (4, 2, 10, 12), (1, 3, 11, 9), (0, 1, 9, 8), (6, 4, 12, 14), (7, 6, 14, 15), (3, 5, 13, 11), (2, 0, 8, 10)])
_uv = me_plane_045.uv_layers.new(name='UVMap')
_uv.uv.foreach_set('vector', [0.0, 0.0, 1.0, 0.0, 1.0, 1.0, 0.0, 1.0, 0.0, 0.0, 1.0, 0.0, 1.0, 1.0, 0.0, 1.0, 0.0, 0.0, 1.0, 0.0, 1.0, 1.0, 0.0, 1.0, 0.0, 0.0, 1.0, 0.0, 1.0, 1.0, 0.0, 1.0, 0.0, 0.0, 1.0, 0.0, 1.0, 1.0, 0.0, 1.0, 0.0, 0.0, 1.0, 0.0, 1.0, 1.0, 0.0, 1.0, 0.0, 0.0, 1.0, 0.0, 1.0, 1.0, 0.0, 1.0, 0.0, 0.0, 1.0, 0.0, 1.0, 1.0, 0.0, 1.0, 0.0, 0.0, 1.0, 0.0, 1.0, 1.0, 0.0, 1.0, 0.0, 0.0, 1.0, 0.0, 1.0, 1.0, 0.0, 1.0, 0.0, 0.0, 1.0, 0.0, 1.0, 1.0, 0.0, 1.0, 0.0, 0.0, 1.0, 0.0, 1.0, 1.0, 0.0, 1.0, 0.0, 0.0, 1.0, 0.0, 1.0, 1.0, 0.0, 1.0, 0.0, 0.0, 1.0, 0.0, 1.0, 1.0, 0.0, 1.0])
me_plane_045.materials.append(mat_woodlight)
me_plane_045.use_remesh_preserve_volume = False
me_plane_045.use_remesh_preserve_attributes = False
me_plane_045.use_mirror_vertex_groups = False
me_plane_045.update()
me_plane_044 = bpy.data.meshes.new('Plane.044')
me_plane_044.from_pydata([(-0.5914, -1.077, 2.546), (-3.6, -0.5233, 2.673), (-2.154, -0.6952, 2.409), (-2.154, -0.9417, 2.703), (-3.603, -0.6879, 2.891), (-0.5914, -0.7793, 2.267), (-4.932, -0.01425, 3.131), (-4.686, -0.06353, 2.943), (-0.6032, -1.11, 2.519), (-2.166, -0.9756, 2.675), (-2.166, -0.7291, 2.382), (-0.6032, -0.8131, 2.24), (-3.615, -0.7218, 2.864), (-3.612, -0.5572, 2.646), (-4.944, -0.04813, 3.104), (-4.698, -0.0974, 2.915)], [], [(1, 7, 6, 4), (3, 0, 5, 2), (4, 3, 2, 1), (13, 12, 14, 15), (9, 10, 11, 8), (12, 13, 10, 9), (4, 6, 14, 12), (5, 0, 8, 11), (0, 3, 9, 8), (7, 1, 13, 15), (2, 5, 11, 10), (1, 2, 10, 13), (6, 7, 15, 14), (3, 4, 12, 9)])
_uv = me_plane_044.uv_layers.new(name='UVMap')
_uv.uv.foreach_set('vector', [0.0, 0.0, 1.0, 0.0, 1.0, 1.0, 0.0, 1.0, 0.0, 0.0, 1.0, 0.0, 1.0, 1.0, 0.0, 1.0, 0.0, 0.0, 1.0, 0.0, 1.0, 1.0, 0.0, 1.0, 0.0, 0.0, 1.0, 0.0, 1.0, 1.0, 0.0, 1.0, 0.0, 0.0, 1.0, 0.0, 1.0, 1.0, 0.0, 1.0, 0.0, 0.0, 1.0, 0.0, 1.0, 1.0, 0.0, 1.0, 0.0, 0.0, 1.0, 0.0, 1.0, 1.0, 0.0, 1.0, 0.0, 0.0, 1.0, 0.0, 1.0, 1.0, 0.0, 1.0, 0.0, 0.0, 1.0, 0.0, 1.0, 1.0, 0.0, 1.0, 0.0, 0.0, 1.0, 0.0, 1.0, 1.0, 0.0, 1.0, 0.0, 0.0, 1.0, 0.0, 1.0, 1.0, 0.0, 1.0, 0.0, 0.0, 1.0, 0.0, 1.0, 1.0, 0.0, 1.0, 0.0, 0.0, 1.0, 0.0, 1.0, 1.0, 0.0, 1.0, 0.0, 0.0, 1.0, 0.0, 1.0, 1.0, 0.0, 1.0])
me_plane_044.materials.append(mat_woodlight)
me_plane_044.use_remesh_preserve_volume = False
me_plane_044.use_remesh_preserve_attributes = False
me_plane_044.use_mirror_vertex_groups = False
me_plane_044.update()
me_plane_043 = bpy.data.meshes.new('Plane.043')
me_plane_043.from_pydata([(-0.5914, -0.7793, 2.267), (-2.154, -0.2467, 2.04), (-3.6, -0.1128, 2.268), (-3.6, -0.5233, 2.673), (-2.154, -0.6952, 2.409), (1.054, -0.2565, 1.879), (-0.5914, -0.2188, 1.925), (1.064, -0.7836, 2.267), (1.064, -0.2201, 1.926), (-4.686, -0.06353, 2.943), (1.054, -0.8201, 2.221), (-4.697, -0.09997, 2.896), (-3.611, -0.5598, 2.626), (-3.611, -0.1492, 2.221), (-0.6021, -0.8157, 2.221), (-2.165, -0.7316, 2.363), (-2.165, -0.2832, 1.993), (-0.6021, -0.2553, 1.879)], [], [(4, 0, 6, 1), (3, 2, 9), (2, 3, 4, 1), (4, 3, 12, 15), (6, 8, 5, 17), (6, 0, 7, 8), (2, 1, 16, 13), (9, 2, 13, 11), (7, 0, 14, 10), (0, 4, 15, 14), (8, 7, 10, 5), (3, 9, 11, 12), (1, 6, 17, 16), (17, 5, 10, 14), (13, 16, 15, 12), (12, 11, 13), (15, 16, 17, 14)])
_uv = me_plane_043.uv_layers.new(name='UVMap')
_uv.uv.foreach_set('vector', [0.0, 0.0, 1.0, 0.0, 1.0, 1.0, 0.0, 1.0, 0.0, 0.0, 1.0, 0.0, 1.0, 1.0, 0.0, 0.0, 1.0, 0.0, 1.0, 1.0, 0.0, 1.0, 0.0, 0.0, 1.0, 0.0, 1.0, 1.0, 0.0, 1.0, 0.0, 0.0, 1.0, 0.0, 1.0, 1.0, 0.0, 1.0, 0.0, 0.0, 1.0, 0.0, 1.0, 1.0, 0.0, 1.0, 0.0, 0.0, 1.0, 0.0, 1.0, 1.0, 0.0, 1.0, 0.0, 0.0, 1.0, 0.0, 1.0, 1.0, 0.0, 1.0, 0.0, 0.0, 1.0, 0.0, 1.0, 1.0, 0.0, 1.0, 0.0, 0.0, 1.0, 0.0, 1.0, 1.0, 0.0, 1.0, 0.0, 0.0, 1.0, 0.0, 1.0, 1.0, 0.0, 1.0, 0.0, 0.0, 1.0, 0.0, 1.0, 1.0, 0.0, 1.0, 0.0, 0.0, 1.0, 0.0, 1.0, 1.0, 0.0, 1.0, 0.0, 0.0, 1.0, 0.0, 1.0, 1.0, 0.0, 1.0, 0.0, 0.0, 1.0, 0.0, 1.0, 1.0, 0.0, 1.0, 0.0, 0.0, 1.0, 0.0, 1.0, 1.0, 0.0, 0.0, 1.0, 0.0, 1.0, 1.0, 0.0, 1.0])
me_plane_043.materials.append(mat_woodlight)
me_plane_043.use_remesh_preserve_volume = False
me_plane_043.use_remesh_preserve_attributes = False
me_plane_043.use_mirror_vertex_groups = False
me_plane_043.update()
me_plane_042 = bpy.data.meshes.new('Plane.042')
me_plane_042.from_pydata([(-3.6, 0.1128, 2.268), (-2.154, 0.2467, 2.04), (-0.5914, 0.2188, 1.925), (-4.932, 0.01425, 3.131), (-4.686, 0.06353, 2.943), (-3.6, -0.1128, 2.268), (-2.154, -0.2467, 2.04), (-2.154, 0.0, 1.672), (-3.6, 0.0, 1.858), (-0.5914, -0.2188, 1.925), (-0.5914, 0.0, 1.612), (-4.932, -0.01425, 3.131), (-4.686, -0.06353, 2.943), (-4.93, 0.0, 2.954), (-4.698, 0.06353, 2.899), (-3.613, 0.1128, 2.224), (-2.166, 1.034e-09, 1.628), (-3.613, 1.034e-09, 1.815), (-2.166, 0.2467, 1.996), (-0.6035, 0.2188, 1.882), (-0.6035, 1.034e-09, 1.569), (-4.942, 1.034e-09, 2.911), (-4.945, 0.01425, 3.087), (-4.698, -0.06353, 2.899), (-3.613, -0.1128, 2.224), (-2.166, -0.2467, 1.996), (-0.6035, -0.2188, 1.882), (-4.945, -0.01425, 3.087)], [], [(3, 13, 8, 0, 4), (0, 8, 7, 1), (1, 7, 10, 2), (11, 12, 5, 8, 13), (5, 6, 7, 8), (6, 9, 10, 7), (22, 14, 15, 17, 21), (15, 18, 16, 17), (18, 19, 20, 16), (27, 21, 17, 24, 23), (24, 17, 16, 25), (25, 16, 20, 26), (3, 4, 14, 22), (11, 13, 21, 27), (9, 6, 25, 26), (13, 3, 22, 21), (2, 10, 20, 19), (6, 5, 24, 25), (4, 0, 15, 14), (0, 1, 18, 15), (12, 11, 27, 23), (5, 12, 23, 24), (1, 2, 19, 18), (10, 9, 26, 20)])
_uv = me_plane_042.uv_layers.new(name='UVMap')
_uv.uv.foreach_set('vector', [0.5, 1.0, 0.9755, 0.6545, 0.7939, 0.09549, 0.2061, 0.09549, 0.02447, 0.6545, 0.0, 0.0, 1.0, 0.0, 1.0, 1.0, 0.0, 1.0, 0.0, 0.0, 1.0, 0.0, 1.0, 1.0, 0.0, 1.0, 0.5, 1.0, 0.9755, 0.6545, 0.7939, 0.09549, 0.2061, 0.09549, 0.02447, 0.6545, 0.0, 0.0, 1.0, 0.0, 1.0, 1.0, 0.0, 1.0, 0.0, 0.0, 1.0, 0.0, 1.0, 1.0, 0.0, 1.0, 0.5, 1.0, 0.9755, 0.6545, 0.7939, 0.09549, 0.2061, 0.09549, 0.02447, 0.6545, 0.0, 0.0, 1.0, 0.0, 1.0, 1.0, 0.0, 1.0, 0.0, 0.0, 1.0, 0.0, 1.0, 1.0, 0.0, 1.0, 0.5, 1.0, 0.9755, 0.6545, 0.7939, 0.09549, 0.2061, 0.09549, 0.02447, 0.6545, 0.0, 0.0, 1.0, 0.0, 1.0, 1.0, 0.0, 1.0, 0.0, 0.0, 1.0, 0.0, 1.0, 1.0, 0.0, 1.0, 0.0, 0.0, 1.0, 0.0, 1.0, 1.0, 0.0, 1.0, 0.0, 0.0, 1.0, 0.0, 1.0, 1.0, 0.0, 1.0, 0.0, 0.0, 1.0, 0.0, 1.0, 1.0, 0.0, 1.0, 0.0, 0.0, 1.0, 0.0, 1.0, 1.0, 0.0, 1.0, 0.0, 0.0, 1.0, 0.0, 1.0, 1.0, 0.0, 1.0, 0.0, 0.0, 1.0, 0.0, 1.0, 1.0, 0.0, 1.0, 0.0, 0.0, 1.0, 0.0, 1.0, 1.0, 0.0, 1.0, 0.0, 0.0, 1.0, 0.0, 1.0, 1.0, 0.0, 1.0, 0.0, 0.0, 1.0, 0.0, 1.0, 1.0, 0.0, 1.0, 0.0, 0.0, 1.0, 0.0, 1.0, 1.0, 0.0, 1.0, 0.0, 0.0, 1.0, 0.0, 1.0, 1.0, 0.0, 1.0, 0.0, 0.0, 1.0, 0.0, 1.0, 1.0, 0.0, 1.0])
me_plane_042.materials.append(mat_woodlight)
me_plane_042.use_remesh_preserve_volume = False
me_plane_042.use_remesh_preserve_attributes = False
me_plane_042.use_mirror_vertex_groups = False
me_plane_042.update()
me_plane_041 = bpy.data.meshes.new('Plane.041')
me_plane_041.from_pydata([(1.064, 0.2201, 1.926), (-0.5914, 0.2188, 1.925), (2.561, 0.2053, 1.957), (4.091, 0.1698, 2.204), (1.064, -0.2201, 1.926), (-0.5914, 0.0, 1.612), (-0.5914, -0.2188, 1.925), (1.064, 0.0, 1.613), (2.561, -0.2053, 1.957), (2.561, 0.0, 1.659), (4.091, -0.1698, 2.204), (4.091, 0.0, 1.978), (2.565, 0.2053, 1.912), (1.068, 0.2201, 1.881), (2.565, -1.552e-09, 1.614), (1.068, -1.552e-09, 1.568), (-0.5879, -1.552e-09, 1.567), (-0.5879, 0.2188, 1.88), (4.094, 0.1698, 2.159), (4.094, -1.552e-09, 1.933), (2.565, -0.2053, 1.912), (1.068, -0.2201, 1.881), (-0.5879, -0.2188, 1.88), (4.094, -0.1698, 2.159)], [], [(9, 11, 3, 2), (7, 9, 2, 0), (5, 7, 0, 1), (9, 8, 10, 11), (7, 4, 8, 9), (5, 6, 4, 7), (14, 12, 18, 19), (15, 13, 12, 14), (16, 17, 13, 15), (14, 19, 23, 20), (15, 14, 20, 21), (16, 15, 21, 22), (10, 8, 20, 23), (1, 0, 13, 17), (3, 11, 19, 18), (0, 2, 12, 13), (8, 4, 21, 20), (5, 1, 17, 16), (6, 5, 16, 22), (2, 3, 18, 12), (11, 10, 23, 19), (4, 6, 22, 21)])
_uv = me_plane_041.uv_layers.new(name='UVMap')
_uv.uv.foreach_set('vector', [0.0, 0.0, 1.0, 0.0, 1.0, 1.0, 0.0, 1.0, 0.0, 0.0, 1.0, 0.0, 1.0, 1.0, 0.0, 1.0, 0.0, 0.0, 1.0, 0.0, 1.0, 1.0, 0.0, 1.0, 0.0, 0.0, 1.0, 0.0, 1.0, 1.0, 0.0, 1.0, 0.0, 0.0, 1.0, 0.0, 1.0, 1.0, 0.0, 1.0, 0.0, 0.0, 1.0, 0.0, 1.0, 1.0, 0.0, 1.0, 0.0, 0.0, 1.0, 0.0, 1.0, 1.0, 0.0, 1.0, 0.0, 0.0, 1.0, 0.0, 1.0, 1.0, 0.0, 1.0, 0.0, 0.0, 1.0, 0.0, 1.0, 1.0, 0.0, 1.0, 0.0, 0.0, 1.0, 0.0, 1.0, 1.0, 0.0, 1.0, 0.0, 0.0, 1.0, 0.0, 1.0, 1.0, 0.0, 1.0, 0.0, 0.0, 1.0, 0.0, 1.0, 1.0, 0.0, 1.0, 0.0, 0.0, 1.0, 0.0, 1.0, 1.0, 0.0, 1.0, 0.0, 0.0, 1.0, 0.0, 1.0, 1.0, 0.0, 1.0, 0.0, 0.0, 1.0, 0.0, 1.0, 1.0, 0.0, 1.0, 0.0, 0.0, 1.0, 0.0, 1.0, 1.0, 0.0, 1.0, 0.0, 0.0, 1.0, 0.0, 1.0, 1.0, 0.0, 1.0, 0.0, 0.0, 1.0, 0.0, 1.0, 1.0, 0.0, 1.0, 0.0, 0.0, 1.0, 0.0, 1.0, 1.0, 0.0, 1.0, 0.0, 0.0, 1.0, 0.0, 1.0, 1.0, 0.0, 1.0, 0.0, 0.0, 1.0, 0.0, 1.0, 1.0, 0.0, 1.0, 0.0, 0.0, 1.0, 0.0, 1.0, 1.0, 0.0, 1.0])
me_plane_041.materials.append(mat_woodlight)
me_plane_041.use_remesh_preserve_volume = False
me_plane_041.use_remesh_preserve_attributes = False
me_plane_041.use_mirror_vertex_groups = False
me_plane_041.update()
me_plane_040 = bpy.data.meshes.new('Plane.040')
me_plane_040.from_pydata([(5.434, 0.0, 3.277), (4.091, 1.094, 3.273), (4.091, 0.9538, 2.97), (5.581, 0.0, 3.479), (5.145, 0.2292, 3.227), (5.134, 0.4053, 3.432), (5.61, 0.03355, 3.456), (5.164, 0.4389, 3.41), (4.12, 0.9873, 2.948), (4.12, 1.128, 3.25), (5.463, 0.03355, 3.254), (5.174, 0.2628, 3.204)], [], [(4, 5, 1, 2), (5, 4, 0, 3), (1, 5, 7, 9), (3, 0, 10, 6), (2, 1, 9, 8), (4, 2, 8, 11), (5, 3, 6, 7), (0, 4, 11, 10), (7, 6, 10, 11), (11, 8, 9, 7)])
_uv = me_plane_040.uv_layers.new(name='UVMap')
_uv.uv.foreach_set('vector', [0.0, 0.0, 1.0, 0.0, 1.0, 1.0, 0.0, 1.0, 0.0, 0.0, 1.0, 0.0, 1.0, 1.0, 0.0, 1.0, 0.0, 0.0, 1.0, 0.0, 1.0, 1.0, 0.0, 1.0, 0.0, 0.0, 1.0, 0.0, 1.0, 1.0, 0.0, 1.0, 0.0, 0.0, 1.0, 0.0, 1.0, 1.0, 0.0, 1.0, 0.0, 0.0, 1.0, 0.0, 1.0, 1.0, 0.0, 1.0, 0.0, 0.0, 1.0, 0.0, 1.0, 1.0, 0.0, 1.0, 0.0, 0.0, 1.0, 0.0, 1.0, 1.0, 0.0, 1.0, 0.0, 0.0, 1.0, 0.0, 1.0, 1.0, 0.0, 1.0, 0.0, 0.0, 1.0, 0.0, 1.0, 1.0, 0.0, 1.0])
me_plane_040.materials.append(mat_woodlight)
me_plane_040.use_remesh_preserve_volume = False
me_plane_040.use_remesh_preserve_attributes = False
me_plane_040.use_mirror_vertex_groups = False
me_plane_040.update()
me_plane_039 = bpy.data.meshes.new('Plane.039')
me_plane_039.from_pydata([(4.091, 0.9538, 2.97), (2.561, 1.153, 2.895), (1.064, 1.319, 2.856), (-0.5914, 1.312, 2.856), (-0.5914, 1.506, 3.137), (1.064, 1.514, 3.137), (2.561, 1.323, 3.193), (4.091, 1.094, 3.273), (4.096, 1.001, 2.942), (2.566, 1.2, 2.866), (4.096, 1.141, 3.244), (1.069, 1.366, 2.827), (2.566, 1.37, 3.165), (-0.5866, 1.359, 2.827), (1.069, 1.561, 3.109), (-0.5866, 1.552, 3.109)], [], [(3, 2, 5, 4), (2, 1, 6, 5), (1, 0, 7, 6), (13, 15, 14, 11), (11, 14, 12, 9), (9, 12, 10, 8), (7, 0, 8, 10), (4, 5, 14, 15), (6, 7, 10, 12), (2, 3, 13, 11), (1, 2, 11, 9), (3, 4, 15, 13), (0, 1, 9, 8), (5, 6, 12, 14)])
_uv = me_plane_039.uv_layers.new(name='UVMap')
_uv.uv.foreach_set('vector', [0.0, 0.0, 1.0, 0.0, 1.0, 1.0, 0.0, 1.0, 0.0, 0.0, 1.0, 0.0, 1.0, 1.0, 0.0, 1.0, 0.0, 0.0, 1.0, 0.0, 1.0, 1.0, 0.0, 1.0, 0.0, 0.0, 1.0, 0.0, 1.0, 1.0, 0.0, 1.0, 0.0, 0.0, 1.0, 0.0, 1.0, 1.0, 0.0, 1.0, 0.0, 0.0, 1.0, 0.0, 1.0, 1.0, 0.0, 1.0, 0.0, 0.0, 1.0, 0.0, 1.0, 1.0, 0.0, 1.0, 0.0, 0.0, 1.0, 0.0, 1.0, 1.0, 0.0, 1.0, 0.0, 0.0, 1.0, 0.0, 1.0, 1.0, 0.0, 1.0, 0.0, 0.0, 1.0, 0.0, 1.0, 1.0, 0.0, 1.0, 0.0, 0.0, 1.0, 0.0, 1.0, 1.0, 0.0, 1.0, 0.0, 0.0, 1.0, 0.0, 1.0, 1.0, 0.0, 1.0, 0.0, 0.0, 1.0, 0.0, 1.0, 1.0, 0.0, 1.0, 0.0, 0.0, 1.0, 0.0, 1.0, 1.0, 0.0, 1.0])
me_plane_039.materials.append(mat_woodlight)
me_plane_039.use_remesh_preserve_volume = False
me_plane_039.use_remesh_preserve_attributes = False
me_plane_039.use_mirror_vertex_groups = False
me_plane_039.update()
me_plane_038 = bpy.data.meshes.new('Plane.038')
me_plane_038.from_pydata([(-3.603, 0.8973, 3.179), (-2.154, 0.9417, 2.703), (-3.603, 0.6879, 2.891), (-2.154, 1.15, 3.006), (-4.932, 0.01425, 3.131), (-4.935, 0.3276, 3.343), (-4.948, 0.0504, 3.1), (-4.95, 0.3637, 3.312), (-2.169, 0.9778, 2.672), (-3.619, 0.7241, 2.86), (-2.169, 1.187, 2.975), (-3.619, 0.9334, 3.148)], [], [(0, 2, 1, 3), (5, 4, 2, 0), (0, 3, 10, 11), (3, 1, 8, 10), (4, 5, 7, 6), (5, 0, 11, 7), (1, 2, 9, 8), (2, 4, 6, 9), (7, 11, 9, 6), (11, 10, 8, 9)])
_uv = me_plane_038.uv_layers.new(name='UVMap')
_uv.uv.foreach_set('vector', [0.0, 0.0, 1.0, 0.0, 1.0, 1.0, 0.0, 1.0, 0.0, 0.0, 1.0, 0.0, 1.0, 1.0, 0.0, 1.0, 0.0, 0.0, 1.0, 0.0, 1.0, 1.0, 0.0, 1.0, 0.0, 0.0, 1.0, 0.0, 1.0, 1.0, 0.0, 1.0, 0.0, 0.0, 1.0, 0.0, 1.0, 1.0, 0.0, 1.0, 0.0, 0.0, 1.0, 0.0, 1.0, 1.0, 0.0, 1.0, 0.0, 0.0, 1.0, 0.0, 1.0, 1.0, 0.0, 1.0, 0.0, 0.0, 1.0, 0.0, 1.0, 1.0, 0.0, 1.0, 0.0, 0.0, 1.0, 0.0, 1.0, 1.0, 0.0, 1.0, 0.0, 0.0, 1.0, 0.0, 1.0, 1.0, 0.0, 1.0])
me_plane_038.materials.append(mat_woodlight)
me_plane_038.use_remesh_preserve_volume = False
me_plane_038.use_remesh_preserve_attributes = False
me_plane_038.use_mirror_vertex_groups = False
me_plane_038.update()
me_plane_037 = bpy.data.meshes.new('Plane.037')
me_plane_037.from_pydata([(-0.5914, 1.077, 2.546), (-2.154, 1.15, 3.006), (-2.154, 0.9417, 2.703), (-0.5914, 1.312, 2.856), (1.064, 1.083, 2.547), (1.064, 1.319, 2.856), (2.561, 0.9462, 2.576), (2.561, 1.153, 2.895), (2.561, 0.9825, 2.549), (2.561, 1.189, 2.868), (-2.155, 1.187, 2.98), (-2.155, 0.978, 2.676), (-0.592, 1.113, 2.52), (1.064, 1.119, 2.52), (-0.592, 1.348, 2.829), (1.064, 1.356, 2.829)], [], [(5, 7, 9, 15), (1, 3, 14, 10), (4, 6, 7, 5), (0, 4, 5, 3), (1, 2, 0, 3), (4, 0, 12, 13), (7, 6, 8, 9), (6, 4, 13, 8), (2, 1, 10, 11), (0, 2, 11, 12), (3, 5, 15, 14), (10, 14, 12, 11), (12, 14, 15, 13), (13, 15, 9, 8)])
_uv = me_plane_037.uv_layers.new(name='UVMap')
_uv.uv.foreach_set('vector', [0.0, 0.0, 1.0, 0.0, 1.0, 1.0, 0.0, 1.0, 0.0, 0.0, 1.0, 0.0, 1.0, 1.0, 0.0, 1.0, 0.0, 0.0, 1.0, 0.0, 1.0, 1.0, 0.0, 1.0, 0.0, 0.0, 1.0, 0.0, 1.0, 1.0, 0.0, 1.0, 0.0, 0.0, 1.0, 0.0, 1.0, 1.0, 0.0, 1.0, 0.0, 0.0, 1.0, 0.0, 1.0, 1.0, 0.0, 1.0, 0.0, 0.0, 1.0, 0.0, 1.0, 1.0, 0.0, 1.0, 0.0, 0.0, 1.0, 0.0, 1.0, 1.0, 0.0, 1.0, 0.0, 0.0, 1.0, 0.0, 1.0, 1.0, 0.0, 1.0, 0.0, 0.0, 1.0, 0.0, 1.0, 1.0, 0.0, 1.0, 0.0, 0.0, 1.0, 0.0, 1.0, 1.0, 0.0, 1.0, 0.0, 0.0, 1.0, 0.0, 1.0, 1.0, 0.0, 1.0, 0.0, 0.0, 1.0, 0.0, 1.0, 1.0, 0.0, 1.0, 0.0, 0.0, 1.0, 0.0, 1.0, 1.0, 0.0, 1.0])
me_plane_037.materials.append(mat_woodlight)
me_plane_037.use_remesh_preserve_volume = False
me_plane_037.use_remesh_preserve_attributes = False
me_plane_037.use_mirror_vertex_groups = False
me_plane_037.update()
me_plane_036 = bpy.data.meshes.new('Plane.036')
me_plane_036.from_pydata([(5.434, 0.0, 3.277), (5.197, 0.0, 2.955), (2.584, 0.9842, 2.553), (5.145, 0.2292, 3.227), (4.091, 0.9538, 2.97), (2.561, 0.9462, 2.576), (2.561, 1.153, 2.895), (4.091, 0.7826, 2.643), (2.584, 1.191, 2.872), (4.113, 0.9918, 2.947), (4.113, 0.8206, 2.62), (5.168, 0.2672, 3.204), (5.456, 0.03799, 3.254), (5.22, 0.03799, 2.931)], [], [(7, 5, 2, 10), (5, 7, 4, 6), (7, 1, 3, 4), (3, 1, 0), (0, 1, 13, 12), (1, 7, 10, 13), (5, 6, 8, 2), (6, 4, 9, 8), (3, 0, 12, 11), (4, 3, 11, 9), (11, 12, 13), (10, 9, 11, 13), (2, 8, 9, 10)])
_uv = me_plane_036.uv_layers.new(name='UVMap')
_uv.uv.foreach_set('vector', [0.0, 0.0, 1.0, 0.0, 1.0, 1.0, 0.0, 1.0, 0.0, 0.0, 1.0, 0.0, 1.0, 1.0, 0.0, 1.0, 0.0, 0.0, 1.0, 0.0, 1.0, 1.0, 0.0, 1.0, 0.0, 0.0, 1.0, 0.0, 1.0, 1.0, 0.0, 0.0, 1.0, 0.0, 1.0, 1.0, 0.0, 1.0, 0.0, 0.0, 1.0, 0.0, 1.0, 1.0, 0.0, 1.0, 0.0, 0.0, 1.0, 0.0, 1.0, 1.0, 0.0, 1.0, 0.0, 0.0, 1.0, 0.0, 1.0, 1.0, 0.0, 1.0, 0.0, 0.0, 1.0, 0.0, 1.0, 1.0, 0.0, 1.0, 0.0, 0.0, 1.0, 0.0, 1.0, 1.0, 0.0, 1.0, 0.0, 0.0, 1.0, 0.0, 1.0, 1.0, 0.0, 0.0, 1.0, 0.0, 1.0, 1.0, 0.0, 1.0, 0.0, 0.0, 1.0, 0.0, 1.0, 1.0, 0.0, 1.0])
me_plane_036.materials.append(mat_woodlight)
me_plane_036.use_remesh_preserve_volume = False
me_plane_036.use_remesh_preserve_attributes = False
me_plane_036.use_mirror_vertex_groups = False
me_plane_036.update()
me_plane_035 = bpy.data.meshes.new('Plane.035')
me_plane_035.from_pydata([(-0.5914, 1.077, 2.546), (-0.5914, 0.7793, 2.267), (1.064, 1.083, 2.547), (1.064, 0.7836, 2.267), (2.561, 0.9462, 2.576), (2.561, 0.6849, 2.289), (4.091, 0.7826, 2.643), (4.091, 0.5665, 2.426), (-0.5884, 1.112, 2.511), (-0.5884, 0.8146, 2.232), (1.067, 1.118, 2.511), (1.067, 0.8189, 2.232), (2.564, 0.9815, 2.541), (2.564, 0.7202, 2.254), (4.094, 0.8179, 2.608), (4.094, 0.6018, 2.391)], [], [(1, 3, 2, 0), (5, 7, 6, 4), (3, 5, 4, 2), (9, 8, 10, 11), (13, 12, 14, 15), (11, 10, 12, 13), (3, 1, 9, 11), (1, 0, 8, 9), (4, 6, 14, 12), (6, 7, 15, 14), (5, 3, 11, 13), (0, 2, 10, 8), (7, 5, 13, 15), (2, 4, 12, 10)])
_uv = me_plane_035.uv_layers.new(name='UVMap')
_uv.uv.foreach_set('vector', [0.0, 0.0, 1.0, 0.0, 1.0, 1.0, 0.0, 1.0, 0.0, 0.0, 1.0, 0.0, 1.0, 1.0, 0.0, 1.0, 0.0, 0.0, 1.0, 0.0, 1.0, 1.0, 0.0, 1.0, 0.0, 0.0, 1.0, 0.0, 1.0, 1.0, 0.0, 1.0, 0.0, 0.0, 1.0, 0.0, 1.0, 1.0, 0.0, 1.0, 0.0, 0.0, 1.0, 0.0, 1.0, 1.0, 0.0, 1.0, 0.0, 0.0, 1.0, 0.0, 1.0, 1.0, 0.0, 1.0, 0.0, 0.0, 1.0, 0.0, 1.0, 1.0, 0.0, 1.0, 0.0, 0.0, 1.0, 0.0, 1.0, 1.0, 0.0, 1.0, 0.0, 0.0, 1.0, 0.0, 1.0, 1.0, 0.0, 1.0, 0.0, 0.0, 1.0, 0.0, 1.0, 1.0, 0.0, 1.0, 0.0, 0.0, 1.0, 0.0, 1.0, 1.0, 0.0, 1.0, 0.0, 0.0, 1.0, 0.0, 1.0, 1.0, 0.0, 1.0, 0.0, 0.0, 1.0, 0.0, 1.0, 1.0, 0.0, 1.0])
me_plane_035.materials.append(mat_woodlight)
me_plane_035.use_remesh_preserve_volume = False
me_plane_035.use_remesh_preserve_attributes = False
me_plane_035.use_mirror_vertex_groups = False
me_plane_035.update()
me_plane_034 = bpy.data.meshes.new('Plane.034')
me_plane_034.from_pydata([(-0.5914, 1.077, 2.546), (-3.6, 0.5233, 2.673), (-2.154, 0.6952, 2.409), (-2.154, 0.9417, 2.703), (-3.603, 0.6879, 2.891), (-0.5914, 0.7793, 2.267), (-4.932, 0.01425, 3.131), (-4.686, 0.06353, 2.943), (-4.698, 0.0974, 2.915), (-4.944, 0.04813, 3.104), (-3.612, 0.5572, 2.646), (-3.615, 0.7218, 2.864), (-0.6032, 0.8131, 2.24), (-2.166, 0.7291, 2.382), (-2.166, 0.9756, 2.675), (-0.6032, 1.11, 2.519)], [], [(1, 4, 6, 7), (3, 2, 5, 0), (4, 1, 2, 3), (3, 0, 15, 14), (1, 7, 8, 10), (0, 5, 12, 15), (6, 4, 11, 9), (4, 3, 14, 11), (2, 1, 10, 13), (5, 2, 13, 12), (7, 6, 9, 8), (11, 14, 13, 10), (14, 15, 12, 13), (10, 8, 9, 11)])
_uv = me_plane_034.uv_layers.new(name='UVMap')
_uv.uv.foreach_set('vector', [0.0, 0.0, 1.0, 0.0, 1.0, 1.0, 0.0, 1.0, 0.0, 0.0, 1.0, 0.0, 1.0, 1.0, 0.0, 1.0, 0.0, 0.0, 1.0, 0.0, 1.0, 1.0, 0.0, 1.0, 0.0, 0.0, 1.0, 0.0, 1.0, 1.0, 0.0, 1.0, 0.0, 0.0, 1.0, 0.0, 1.0, 1.0, 0.0, 1.0, 0.0, 0.0, 1.0, 0.0, 1.0, 1.0, 0.0, 1.0, 0.0, 0.0, 1.0, 0.0, 1.0, 1.0, 0.0, 1.0, 0.0, 0.0, 1.0, 0.0, 1.0, 1.0, 0.0, 1.0, 0.0, 0.0, 1.0, 0.0, 1.0, 1.0, 0.0, 1.0, 0.0, 0.0, 1.0, 0.0, 1.0, 1.0, 0.0, 1.0, 0.0, 0.0, 1.0, 0.0, 1.0, 1.0, 0.0, 1.0, 0.0, 0.0, 1.0, 0.0, 1.0, 1.0, 0.0, 1.0, 0.0, 0.0, 1.0, 0.0, 1.0, 1.0, 0.0, 1.0, 0.0, 0.0, 1.0, 0.0, 1.0, 1.0, 0.0, 1.0])
me_plane_034.materials.append(mat_woodlight)
me_plane_034.use_remesh_preserve_volume = False
me_plane_034.use_remesh_preserve_attributes = False
me_plane_034.use_mirror_vertex_groups = False
me_plane_034.update()
me_plane_033 = bpy.data.meshes.new('Plane.033')
me_plane_033.from_pydata([(-0.5914, 0.7793, 2.267), (-2.154, 0.2467, 2.04), (-3.6, 0.1128, 2.268), (-3.6, 0.5233, 2.673), (-2.154, 0.6952, 2.409), (-0.5914, 0.2188, 1.925), (1.064, 0.7836, 2.267), (1.064, 0.2201, 1.926), (-4.686, 0.06353, 2.943), (-0.6012, 0.2522, 1.883), (-2.164, 0.2801, 1.997), (-2.164, 0.7286, 2.366), (-0.6012, 0.8127, 2.224), (-3.61, 0.1462, 2.225), (-3.61, 0.5567, 2.63), (-4.696, 0.09693, 2.9), (1.055, 0.817, 2.225), (1.055, 0.2535, 1.883)], [], [(4, 1, 5, 0), (3, 8, 2), (2, 1, 4, 3), (5, 7, 6, 0), (11, 12, 9, 10), (14, 13, 15), (13, 14, 11, 10), (9, 12, 16, 17), (2, 8, 15, 13), (8, 3, 14, 15), (1, 2, 13, 10), (5, 1, 10, 9), (6, 7, 17, 16), (3, 4, 11, 14), (4, 0, 12, 11), (0, 6, 16, 12), (7, 5, 9, 17)])
_uv = me_plane_033.uv_layers.new(name='UVMap')
_uv.uv.foreach_set('vector', [0.0, 0.0, 1.0, 0.0, 1.0, 1.0, 0.0, 1.0, 0.0, 0.0, 1.0, 0.0, 1.0, 1.0, 0.0, 0.0, 1.0, 0.0, 1.0, 1.0, 0.0, 1.0, 0.0, 0.0, 1.0, 0.0, 1.0, 1.0, 0.0, 1.0, 0.0, 0.0, 1.0, 0.0, 1.0, 1.0, 0.0, 1.0, 0.0, 0.0, 1.0, 0.0, 1.0, 1.0, 0.0, 0.0, 1.0, 0.0, 1.0, 1.0, 0.0, 1.0, 0.0, 0.0, 1.0, 0.0, 1.0, 1.0, 0.0, 1.0, 0.0, 0.0, 1.0, 0.0, 1.0, 1.0, 0.0, 1.0, 0.0, 0.0, 1.0, 0.0, 1.0, 1.0, 0.0, 1.0, 0.0, 0.0, 1.0, 0.0, 1.0, 1.0, 0.0, 1.0, 0.0, 0.0, 1.0, 0.0, 1.0, 1.0, 0.0, 1.0, 0.0, 0.0, 1.0, 0.0, 1.0, 1.0, 0.0, 1.0, 0.0, 0.0, 1.0, 0.0, 1.0, 1.0, 0.0, 1.0, 0.0, 0.0, 1.0, 0.0, 1.0, 1.0, 0.0, 1.0, 0.0, 0.0, 1.0, 0.0, 1.0, 1.0, 0.0, 1.0, 0.0, 0.0, 1.0, 0.0, 1.0, 1.0, 0.0, 1.0])
me_plane_033.materials.append(mat_woodlight)
me_plane_033.use_remesh_preserve_volume = False
me_plane_033.use_remesh_preserve_attributes = False
me_plane_033.use_mirror_vertex_groups = False
me_plane_033.update()
me_plane_005 = bpy.data.meshes.new('Plane.005')
me_plane_005.from_pydata([(1.064, 0.2201, 1.926), (1.064, 0.7836, 2.267), (2.561, 0.6849, 2.289), (2.561, 0.2053, 1.957), (4.091, 0.5665, 2.426), (4.091, 0.1698, 2.204), (4.639, 0.1131, 2.608), (2.574, 0.7102, 2.248), (4.103, 0.5918, 2.385), (4.103, 0.1952, 2.163), (2.574, 0.2307, 1.916), (1.077, 0.2454, 1.885), (1.077, 0.809, 2.226), (4.652, 0.1385, 2.567)], [], [(6, 4, 5), (3, 5, 4, 2), (0, 3, 2, 1), (13, 9, 8), (10, 7, 8, 9), (11, 12, 7, 10), (6, 5, 9, 13), (0, 1, 12, 11), (1, 2, 7, 12), (4, 6, 13, 8), (5, 3, 10, 9), (3, 0, 11, 10), (2, 4, 8, 7)])
_uv = me_plane_005.uv_layers.new(name='UVMap')
_uv.uv.foreach_set('vector', [0.0, 0.0, 1.0, 0.0, 1.0, 1.0, 0.0, 0.0, 1.0, 0.0, 1.0, 1.0, 0.0, 1.0, 0.0, 0.0, 1.0, 0.0, 1.0, 1.0, 0.0, 1.0, 0.0, 0.0, 1.0, 0.0, 1.0, 1.0, 0.0, 0.0, 1.0, 0.0, 1.0, 1.0, 0.0, 1.0, 0.0, 0.0, 1.0, 0.0, 1.0, 1.0, 0.0, 1.0, 0.0, 0.0, 1.0, 0.0, 1.0, 1.0, 0.0, 1.0, 0.0, 0.0, 1.0, 0.0, 1.0, 1.0, 0.0, 1.0, 0.0, 0.0, 1.0, 0.0, 1.0, 1.0, 0.0, 1.0, 0.0, 0.0, 1.0, 0.0, 1.0, 1.0, 0.0, 1.0, 0.0, 0.0, 1.0, 0.0, 1.0, 1.0, 0.0, 1.0, 0.0, 0.0, 1.0, 0.0, 1.0, 1.0, 0.0, 1.0, 0.0, 0.0, 1.0, 0.0, 1.0, 1.0, 0.0, 1.0])
me_plane_005.materials.append(mat_woodlight)
me_plane_005.use_remesh_preserve_volume = False
me_plane_005.use_remesh_preserve_attributes = False
me_plane_005.use_mirror_vertex_groups = False
me_plane_005.update()

# ---- objects
ob_shipstand = bpy.data.objects.new('ShipStand', me_cube_003)
ob_cube_001 = bpy.data.objects.new('Cube.001', me_cube_002)
ob_cube = bpy.data.objects.new('Cube', me_cube_001)
ob_skeletonbottom = bpy.data.objects.new('SkeletonBottom', me_plane_003)
ob_skeletonsides = bpy.data.objects.new('SkeletonSides', me_plane_001)
ob_planks = bpy.data.objects.new('Planks', None)
ob_planks_030 = bpy.data.objects.new('Planks.030', me_plane_061)
ob_planks_029 = bpy.data.objects.new('Planks.029', me_plane_060)
ob_planks_028 = bpy.data.objects.new('Planks.028', me_plane_059)
ob_planks_027 = bpy.data.objects.new('Planks.027', me_plane_058)
ob_planks_026 = bpy.data.objects.new('Planks.026', me_plane_057)
ob_planks_025 = bpy.data.objects.new('Planks.025', me_plane_056)
ob_planks_024 = bpy.data.objects.new('Planks.024', me_plane_055)
ob_planks_023 = bpy.data.objects.new('Planks.023', me_plane_054)
ob_planks_022 = bpy.data.objects.new('Planks.022', me_plane_053)
ob_planks_021 = bpy.data.objects.new('Planks.021', me_plane_052)
ob_planks_020 = bpy.data.objects.new('Planks.020', me_plane_051)
ob_planks_019 = bpy.data.objects.new('Planks.019', me_plane_050)
ob_planks_018 = bpy.data.objects.new('Planks.018', me_plane_049)
ob_planks_017 = bpy.data.objects.new('Planks.017', me_plane_048)
ob_planks_016 = bpy.data.objects.new('Planks.016', me_plane_047)
ob_planks_015 = bpy.data.objects.new('Planks.015', me_plane_046)
ob_planks_014 = bpy.data.objects.new('Planks.014', me_plane_045)
ob_planks_013 = bpy.data.objects.new('Planks.013', me_plane_044)
ob_planks_012 = bpy.data.objects.new('Planks.012', me_plane_043)
ob_planks_011 = bpy.data.objects.new('Planks.011', me_plane_042)
ob_planks_010 = bpy.data.objects.new('Planks.010', me_plane_041)
ob_planks_009 = bpy.data.objects.new('Planks.009', me_plane_040)
ob_planks_008 = bpy.data.objects.new('Planks.008', me_plane_039)
ob_planks_007 = bpy.data.objects.new('Planks.007', me_plane_038)
ob_planks_006 = bpy.data.objects.new('Planks.006', me_plane_037)
ob_planks_005 = bpy.data.objects.new('Planks.005', me_plane_036)
ob_planks_004 = bpy.data.objects.new('Planks.004', me_plane_035)
ob_planks_003 = bpy.data.objects.new('Planks.003', me_plane_034)
ob_planks_002 = bpy.data.objects.new('Planks.002', me_plane_033)
ob_planks_001 = bpy.data.objects.new('Planks.001', me_plane_005)

# ---- transforms, parenting, visibility, modifiers, constraints
ob_shipstand.location = (0.0, 0.0, 0.0)
ob_shipstand.lineart.crease_threshold = 0.0
_m = ob_shipstand.modifiers.new('Mirror', 'MIRROR')
_m.use_axis = (True, True, False)
ob_cube_001.location = (0.0, 5.0, 0.506)
ob_cube_001.scale = (0.4027, 0.1465, 0.506)
ob_cube_001.lineart.crease_threshold = 0.0
ob_cube.location = (0.0, 5.0, 1.519)
ob_cube.scale = (0.3115, 0.1133, 0.261)
ob_cube.lineart.crease_threshold = 0.0
ob_skeletonbottom.location = (-0.1596, 0.0, -0.3218)
ob_skeletonbottom.lineart.crease_threshold = 0.0
ob_skeletonsides.location = (-0.1596, 0.0, -0.3218)
ob_skeletonsides.lineart.crease_threshold = 0.0
_m = ob_skeletonsides.modifiers.new('Mirror', 'MIRROR')
_m.use_axis = (False, True, False)
_m.use_clip = True
ob_planks.location = (0.0, 0.0, 0.0)
ob_planks.empty_image_offset = (0.0, 0.0)
ob_planks.lineart.crease_threshold = 0.0
ob_planks_030.parent = ob_planks
ob_planks_030.location = (-0.1596, 0.0, -0.3218)
ob_planks_030.lineart.crease_threshold = 0.0
ob_planks_029.parent = ob_planks
ob_planks_029.location = (-0.1596, 0.0, -0.3218)
ob_planks_029.lineart.crease_threshold = 0.0
ob_planks_028.parent = ob_planks
ob_planks_028.location = (-0.1596, 0.0, -0.3218)
ob_planks_028.lineart.crease_threshold = 0.0
ob_planks_027.parent = ob_planks
ob_planks_027.location = (-0.1596, 0.0, -0.3218)
ob_planks_027.lineart.crease_threshold = 0.0
ob_planks_026.parent = ob_planks
ob_planks_026.location = (-0.1596, 0.0, -0.3218)
ob_planks_026.lineart.crease_threshold = 0.0
ob_planks_025.parent = ob_planks
ob_planks_025.location = (-0.1596, 0.0, -0.3218)
ob_planks_025.lineart.crease_threshold = 0.0
ob_planks_024.parent = ob_planks
ob_planks_024.location = (-0.1596, 0.0, -0.3218)
ob_planks_024.lineart.crease_threshold = 0.0
ob_planks_023.parent = ob_planks
ob_planks_023.location = (-0.1596, 0.0, -0.3218)
ob_planks_023.lineart.crease_threshold = 0.0
ob_planks_022.parent = ob_planks
ob_planks_022.location = (-0.1596, 0.0, -0.3218)
ob_planks_022.lineart.crease_threshold = 0.0
ob_planks_021.parent = ob_planks
ob_planks_021.location = (-0.1596, 0.0, -0.3218)
ob_planks_021.lineart.crease_threshold = 0.0
ob_planks_020.parent = ob_planks
ob_planks_020.location = (-0.1596, 0.0, -0.3218)
ob_planks_020.lineart.crease_threshold = 0.0
ob_planks_019.parent = ob_planks
ob_planks_019.location = (-0.1596, 0.0, -0.3218)
ob_planks_019.lineart.crease_threshold = 0.0
ob_planks_018.parent = ob_planks
ob_planks_018.location = (-0.1596, 0.0, -0.3218)
ob_planks_018.lineart.crease_threshold = 0.0
ob_planks_017.parent = ob_planks
ob_planks_017.location = (-0.1596, 0.0, -0.3218)
ob_planks_017.lineart.crease_threshold = 0.0
ob_planks_016.parent = ob_planks
ob_planks_016.location = (-0.1596, 0.0, -0.3218)
ob_planks_016.lineart.crease_threshold = 0.0
ob_planks_015.parent = ob_planks
ob_planks_015.location = (-0.1596, 0.0, -0.3218)
ob_planks_015.lineart.crease_threshold = 0.0
ob_planks_014.parent = ob_planks
ob_planks_014.location = (-0.1596, 0.0, -0.3218)
ob_planks_014.lineart.crease_threshold = 0.0
ob_planks_013.parent = ob_planks
ob_planks_013.location = (-0.1596, 0.0, -0.3218)
ob_planks_013.lineart.crease_threshold = 0.0
ob_planks_012.parent = ob_planks
ob_planks_012.location = (-0.1596, 0.0, -0.3218)
ob_planks_012.lineart.crease_threshold = 0.0
ob_planks_011.parent = ob_planks
ob_planks_011.location = (-0.1596, 0.0, -0.3218)
ob_planks_011.lineart.crease_threshold = 0.0
ob_planks_010.parent = ob_planks
ob_planks_010.location = (-0.1596, 0.0, -0.3218)
ob_planks_010.lineart.crease_threshold = 0.0
ob_planks_009.parent = ob_planks
ob_planks_009.location = (-0.1596, 0.0, -0.3218)
ob_planks_009.lineart.crease_threshold = 0.0
ob_planks_008.parent = ob_planks
ob_planks_008.location = (-0.1596, 0.0, -0.3218)
ob_planks_008.lineart.crease_threshold = 0.0
ob_planks_007.parent = ob_planks
ob_planks_007.location = (-0.1596, 0.0, -0.3218)
ob_planks_007.lineart.crease_threshold = 0.0
ob_planks_006.parent = ob_planks
ob_planks_006.location = (-0.1596, 0.0, -0.3218)
ob_planks_006.lineart.crease_threshold = 0.0
ob_planks_005.parent = ob_planks
ob_planks_005.location = (-0.1596, 0.0, -0.3218)
ob_planks_005.lineart.crease_threshold = 0.0
ob_planks_004.parent = ob_planks
ob_planks_004.location = (-0.1596, 0.0, -0.3218)
ob_planks_004.lineart.crease_threshold = 0.0
ob_planks_003.parent = ob_planks
ob_planks_003.location = (-0.1596, 0.0, -0.3218)
ob_planks_003.lineart.crease_threshold = 0.0
ob_planks_002.parent = ob_planks
ob_planks_002.location = (-0.1596, 0.0, -0.3218)
ob_planks_002.lineart.crease_threshold = 0.0
ob_planks_001.parent = ob_planks
ob_planks_001.location = (-0.1596, 0.0, -0.3218)
ob_planks_001.lineart.crease_threshold = 0.0

# ---- collection membership
col_collection_1.objects.link(ob_shipstand)
col_collection_1.objects.link(ob_cube_001)
col_collection_1.objects.link(ob_cube)
col_collection_2.objects.link(ob_skeletonbottom)
col_collection_2.objects.link(ob_skeletonsides)
col_collection_3.objects.link(ob_planks)
col_collection_3.objects.link(ob_planks_030)
col_collection_3.objects.link(ob_planks_029)
col_collection_3.objects.link(ob_planks_028)
col_collection_3.objects.link(ob_planks_027)
col_collection_3.objects.link(ob_planks_026)
col_collection_3.objects.link(ob_planks_025)
col_collection_3.objects.link(ob_planks_024)
col_collection_3.objects.link(ob_planks_023)
col_collection_3.objects.link(ob_planks_022)
col_collection_3.objects.link(ob_planks_021)
col_collection_3.objects.link(ob_planks_020)
col_collection_3.objects.link(ob_planks_019)
col_collection_3.objects.link(ob_planks_018)
col_collection_3.objects.link(ob_planks_017)
col_collection_3.objects.link(ob_planks_016)
col_collection_3.objects.link(ob_planks_015)
col_collection_3.objects.link(ob_planks_014)
col_collection_3.objects.link(ob_planks_013)
col_collection_3.objects.link(ob_planks_012)
col_collection_3.objects.link(ob_planks_011)
col_collection_3.objects.link(ob_planks_010)
col_collection_3.objects.link(ob_planks_009)
col_collection_3.objects.link(ob_planks_008)
col_collection_3.objects.link(ob_planks_007)
col_collection_3.objects.link(ob_planks_006)
col_collection_3.objects.link(ob_planks_005)
col_collection_3.objects.link(ob_planks_004)
col_collection_3.objects.link(ob_planks_003)
col_collection_3.objects.link(ob_planks_002)
col_collection_3.objects.link(ob_planks_001)

# ---- scene / render settings (as saved in the file)
scene.frame_start = 1; scene.frame_end = 250; scene.frame_set(3)
scene.render.engine = 'CYCLES'
scene.render.resolution_percentage = 50
scene.render.dither_intensity = 0.0
scene.cycles.use_denoising = False
scene.cycles.samples = 128
scene.cycles.sampling_pattern = 'TABULATED_SOBOL'
scene.cycles.light_sampling_threshold = 0.0
scene.cycles.use_adaptive_sampling = False
scene.cycles.use_light_tree = False
scene.cycles.blur_glossy = 0.0
scene.cycles.sample_clamp_indirect = 0.0
scene.view_settings.view_transform = 'Standard'
bpy.context.view_layer.update()

# ---- added for rendering (the .blend has no active camera and no usable light): camera, sun
cam_auto = bpy.data.cameras.new('AutoCamera')
cam_auto.lens = 50.0
cam_auto.sensor_width = 36.0
cam_auto.clip_end = 1000.0
ob_auto_camera = bpy.data.objects.new('AutoCamera', cam_auto)
scene.collection.objects.link(ob_auto_camera)
ob_auto_camera.location = (13.0704, -14.351, 12.2199)
ob_auto_camera.rotation_euler = (1.09748, -7.21219e-08, 0.694738)
scene.camera = ob_auto_camera
light_auto_sun = bpy.data.lights.new('AutoSun', 'SUN')
light_auto_sun.energy = 3.0
light_auto_sun.angle = 0.0523599
ob_auto_sun = bpy.data.objects.new('AutoSun', light_auto_sun)
scene.collection.objects.link(ob_auto_sun)
ob_auto_sun.rotation_euler = (0.872665, 0.174533, 0.523599)
bpy.context.view_layer.update()
